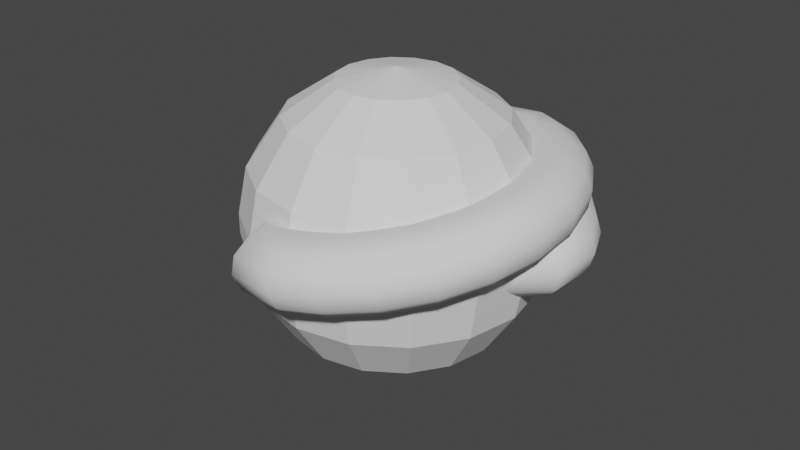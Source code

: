 # Source: BlinkTest2.blend  (saved by Blender 2.93.21; exported with 4.5.12 LTS)
import bpy
from mathutils import Matrix  # noqa: F401  (used for matrix-valued properties, if any)

bpy.ops.wm.read_factory_settings(use_empty=True)
scene = bpy.context.scene
scene.name = 'Scene'

# ---- collections
col_testeye = bpy.data.collections.new('TestEye'); scene.collection.children.link(col_testeye)

# ---- node groups
ng_auto_smooth = bpy.data.node_groups.new('Auto Smooth', 'GeometryNodeTree')
_s = ng_auto_smooth.interface.new_socket(name='Geometry', in_out='OUTPUT', socket_type='NodeSocketGeometry')
_s = ng_auto_smooth.interface.new_socket(name='Geometry', in_out='INPUT', socket_type='NodeSocketGeometry')
_s = ng_auto_smooth.interface.new_socket(name='Angle', in_out='INPUT', socket_type='NodeSocketFloat')
_s.subtype = 'ANGLE'
_s.min_value = 0.0
_s.max_value = 3.142
ng_auto_smooth.is_modifier = True
_N = ng_auto_smooth.nodes; _L = ng_auto_smooth.links
n0 = _N.new('NodeGroupOutput'); n0.name = 'Group Output'; n0.location = (480, -100)
n1 = _N.new('NodeGroupInput'); n1.name = 'Group Input'; n1.location = (-420, -300)
n2 = _N.new('NodeGroupInput'); n2.name = 'Group Input.001'; n2.location = (-60, -100)
n3 = _N.new('GeometryNodeSetShadeSmooth'); n3.name = 'Set Shade Smooth'; n3.location = (120, -100)
n3.domain = 'EDGE'
n4 = _N.new('GeometryNodeSetShadeSmooth'); n4.name = 'Set Shade Smooth.001'; n4.location = (300, -100)
n5 = _N.new('GeometryNodeInputMeshEdgeAngle'); n5.name = 'Edge Angle'; n5.location = (-420, -220)
n6 = _N.new('GeometryNodeInputEdgeSmooth'); n6.name = 'Is Edge Smooth'; n6.location = (-60, -160)
n7 = _N.new('GeometryNodeInputShadeSmooth'); n7.name = 'Is Face Smooth'; n7.location = (-240, -340)
n8 = _N.new('FunctionNodeBooleanMath'); n8.name = 'Boolean Math'; n8.location = (-60, -220)
n9 = _N.new('FunctionNodeCompare'); n9.name = 'Compare'; n9.location = (-240, -180)
n9.operation = 'LESS_EQUAL'
_L.new(n5.outputs[0], n9.inputs[0])
_L.new(n4.outputs[0], n0.inputs[0])
_L.new(n1.outputs[1], n9.inputs[1])
_L.new(n9.outputs[0], n8.inputs[0])
_L.new(n7.outputs[0], n8.inputs[1])
_L.new(n2.outputs[0], n3.inputs[0])
_L.new(n6.outputs[0], n3.inputs[1])
_L.new(n3.outputs[0], n4.inputs[0])
_L.new(n8.outputs[0], n3.inputs[2])
n0.is_active_output = True

# ---- world
world_world = bpy.data.worlds.new('World'); scene.world = world_world
world_world.use_nodes = True; world_world.node_tree.nodes.clear()
_N = world_world.node_tree.nodes; _L = world_world.node_tree.links
n0 = _N.new('ShaderNodeOutputWorld'); n0.name = 'World Output'; n0.location = (300, 300)
n1 = _N.new('ShaderNodeBackground'); n1.name = 'Background'; n1.location = (10, 300)
n1.inputs[0].default_value = (0.05088, 0.05088, 0.05088, 1.0)
_L.new(n1.outputs[0], n0.inputs[0])
n0.is_active_output = True
world_world.color = (0.05088, 0.05088, 0.05088)
world_world.use_sun_shadow = False
world_world.sun_shadow_jitter_overblur = 0.0

# ---- meshes
me_sphere_001 = bpy.data.meshes.new('Sphere.001')
me_sphere_001.from_pydata([(0.0, 0.7071, 0.7071), (0.0, 0.9239, 0.3827), (0.0, 0.9239, -0.3827), (0.0, 0.3827, -0.9239), (0.1464, 0.3536, 0.9239), (0.2706, 0.6533, 0.7071), (0.3536, 0.8536, 0.3827), (0.3536, 0.8536, -0.3827), (0.2706, 0.6533, -0.7071), (0.1464, 0.3536, -0.9239), (0.2706, 0.2706, 0.9239), (0.5, 0.5, 0.7071), (0.6533, 0.6533, 0.3827), (0.6533, 0.6533, -0.3827), (0.5, 0.5, -0.7071), (0.2706, 0.2706, -0.9239), (0.3536, 0.1464, 0.9239), (0.6533, 0.2706, 0.7071), (0.8536, 0.3536, 0.3827), (0.8536, 0.3536, -0.3827), (0.6533, 0.2706, -0.7071), (0.3536, 0.1464, -0.9239), (0.3827, -9.606e-08, 0.9239), (0.7071, -1.855e-07, 0.7071), (0.9239, -2.153e-07, 0.3827), (0.9239, -2.153e-07, -0.3827), (0.7071, -1.855e-07, -0.7071), (0.3827, -1.259e-07, -0.9239), (0.3536, -0.1464, 0.9239), (0.6533, -0.2706, 0.7071), (0.8536, -0.3536, 0.3827), (0.8536, -0.3536, -0.3827), (0.6533, -0.2706, -0.7071), (0.3536, -0.1464, -0.9239), (0.2706, -0.2706, 0.9239), (0.5, -0.5, 0.7071), (0.6533, -0.6533, 0.3827), (0.6533, -0.6533, -0.3827), (0.5, -0.5, -0.7071), (0.2706, -0.2706, -0.9239), (0.1464, -0.3536, 0.9239), (0.2706, -0.6533, 0.7071), (0.3536, -0.8536, 0.3827), (0.3536, -0.8536, -0.3827), (0.2706, -0.6533, -0.7071), (0.1464, -0.3536, -0.9239), (-3.553e-14, -1.748e-07, 1.0), (-7.085e-08, -0.3827, 0.9239), (-8.575e-08, -0.7071, 0.7071), (-2.646e-07, -0.9239, 0.3827), (-2.646e-07, -0.9239, -0.3827), (-8.575e-08, -0.7071, -0.7071), (-8.575e-08, -0.3827, -0.9239), (-0.1464, -0.3536, 0.9239), (-0.2706, -0.6533, 0.7071), (-0.3536, -0.8536, 0.3827), (-0.3536, -0.8536, -0.3827), (-0.2706, -0.6533, -0.7071), (-0.1464, -0.3536, -0.9239), (-0.2706, -0.2706, 0.9239), (-0.5, -0.5, 0.7071), (-0.6533, -0.6533, 0.3827), (-0.6533, -0.6533, -0.3827), (-0.5, -0.5, -0.7071), (-0.2706, -0.2706, -0.9239), (0.0, -8.742e-08, -1.0), (-0.3536, -0.1464, 0.9239), (-0.6533, -0.2706, 0.7071), (-0.8536, -0.3536, 0.3827), (-0.8536, -0.3536, -0.3827), (-0.6533, -0.2706, -0.7071), (-0.3536, -0.1464, -0.9239), (-0.3827, 5.295e-08, 0.9239), (-0.7071, 8.275e-08, 0.7071), (-0.9239, 2.616e-07, 0.3827), (-0.9239, 2.616e-07, -0.3827), (-0.7071, 8.275e-08, -0.7071), (-0.3827, 6.785e-08, -0.9239), (-0.3536, 0.1464, 0.9239), (-0.6533, 0.2706, 0.7071), (-0.8536, 0.3536, 0.3827), (-0.8536, 0.3536, -0.3827), (-0.6533, 0.2706, -0.7071), (-0.3536, 0.1464, -0.9239), (-0.2706, 0.2706, 0.9239), (-0.5, 0.5, 0.7071), (-0.6533, 0.6533, 0.3827), (-0.6533, 0.6533, -0.3827), (-0.5, 0.5, -0.7071), (-0.2706, 0.2706, -0.9239), (-0.1464, 0.3536, 0.9239), (-0.2706, 0.6533, 0.7071), (-0.3536, 0.8536, 0.3827), (-0.3536, 0.8536, -0.3827), (-0.2706, 0.6533, -0.7071), (-0.1464, 0.3536, -0.9239), (2.123e-07, 0.3827, 0.9239), (3.017e-07, 0.7071, -0.7071), (4.927e-07, 0.9864, 0.06825), (-0.3775, 0.9113, -0.06825), (-2.891e-07, -0.9864, -0.06825), (0.3775, 0.9113, 0.06825), (-0.9864, 3.35e-07, 0.06825), (4.927e-07, 0.9864, -0.06825), (-2.891e-07, -0.9864, 0.06825), (-0.6975, -0.6975, 0.06825), (-0.3775, -0.9113, 0.06825), (-0.6975, 0.6975, 0.06825), (0.3775, 0.9113, -0.06825), (0.9113, -0.3775, 0.06825), (0.9864, -2.398e-07, 0.06825), (0.6975, 0.6975, -0.06825), (0.6975, 0.6975, 0.06825), (-0.3775, -0.9113, -0.06825), (0.3775, -0.9113, 0.06825), (-0.6975, -0.6975, -0.06825), (0.6975, -0.6975, 0.06825), (0.9113, 0.3775, -0.06825), (-0.9113, 0.3775, 0.06825), (0.9113, 0.3775, 0.06825), (-0.9113, -0.3775, 0.06825), (-0.3775, 0.9113, 0.06825), (-0.9113, -0.3775, -0.06825), (0.9864, -2.398e-07, -0.06825), (-0.9864, 3.35e-07, -0.06825), (-0.6975, 0.6975, -0.06825), (0.9113, -0.3775, -0.06825), (-0.9113, 0.3775, -0.06825), (0.6975, -0.6975, -0.06825), (0.3775, -0.9113, -0.06825)], [], [(65, 3, 9), (97, 2, 7, 8), (1, 6, 101, 98), (0, 96, 4, 5), (3, 97, 8, 9), (108, 7, 2, 103), (1, 0, 5, 6), (96, 46, 4), (5, 4, 10, 11), (9, 8, 14, 15), (111, 13, 7, 108), (6, 5, 11, 12), (4, 46, 10), (65, 9, 15), (8, 7, 13, 14), (6, 12, 112, 101), (15, 14, 20, 21), (117, 19, 13, 111), (12, 11, 17, 18), (10, 46, 16), (65, 15, 21), (14, 13, 19, 20), (12, 18, 119, 112), (11, 10, 16, 17), (16, 46, 22), (65, 21, 27), (20, 19, 25, 26), (119, 18, 24, 110), (17, 16, 22, 23), (21, 20, 26, 27), (109, 126, 128, 116), (25, 19, 117, 123), (18, 17, 23, 24), (26, 25, 31, 32), (110, 24, 30, 109), (105, 115, 122, 120), (23, 22, 28, 29), (27, 26, 32, 33), (105, 106, 113, 115), (126, 31, 25, 123), (24, 23, 29, 30), (22, 46, 28), (65, 27, 33), (33, 32, 38, 39), (37, 31, 126, 128), (30, 29, 35, 36), (28, 46, 34), (65, 33, 39), (32, 31, 37, 38), (109, 30, 36, 116), (29, 28, 34, 35), (129, 43, 37, 128), (36, 35, 41, 42), (34, 46, 40), (65, 39, 45), (38, 37, 43, 44), (36, 42, 114, 116), (35, 34, 40, 41), (39, 38, 44, 45), (65, 45, 52), (44, 43, 50, 51), (42, 49, 104, 114), (41, 40, 47, 48), (45, 44, 51, 52), (100, 50, 43, 129), (42, 41, 48, 49), (40, 46, 47), (104, 49, 55, 106), (48, 47, 53, 54), (52, 51, 57, 58), (56, 50, 100, 113), (49, 48, 54, 55), (47, 46, 53), (65, 52, 58), (51, 50, 56, 57), (58, 57, 63, 64), (115, 62, 56, 113), (55, 54, 60, 61), (53, 46, 59), (65, 58, 64), (57, 56, 62, 63), (106, 55, 61, 105), (54, 53, 59, 60), (61, 60, 67, 68), (59, 46, 66), (65, 64, 71), (63, 62, 69, 70), (105, 61, 68, 120), (60, 59, 66, 67), (64, 63, 70, 71), (69, 62, 115, 122), (65, 71, 77), (70, 69, 75, 76), (68, 74, 102, 120), (67, 66, 72, 73), (71, 70, 76, 77), (124, 75, 69, 122), (68, 67, 73, 74), (66, 46, 72), (73, 72, 78, 79), (77, 76, 82, 83), (127, 81, 75, 124), (74, 73, 79, 80), (72, 46, 78), (65, 77, 83), (76, 75, 81, 82), (74, 80, 118, 102), (83, 82, 88, 89), (87, 81, 127, 125), (80, 79, 85, 86), (78, 46, 84), (65, 83, 89), (82, 81, 87, 88), (80, 86, 107, 118), (79, 78, 84, 85), (84, 46, 90), (65, 89, 95), (88, 87, 93, 94), (107, 86, 92, 121), (85, 84, 90, 91), (89, 88, 94, 95), (93, 87, 125, 99), (86, 85, 91, 92), (94, 93, 2, 97), (121, 92, 1, 98), (91, 90, 96, 0), (95, 94, 97, 3), (2, 93, 99, 103), (92, 91, 0, 1), (90, 46, 96), (65, 95, 3), (129, 114, 116, 128), (110, 109, 116, 114, 104, 106, 105, 120, 102, 118, 107, 121, 98, 101, 112, 119), (117, 111, 108, 103, 99, 125, 127, 124, 122, 115, 113, 100, 129, 128, 126, 123), (106, 104, 100, 113), (104, 114, 129, 100), (102, 120, 122, 124), (110, 123, 126, 109)])
_uv = me_sphere_001.uv_layers.new(name='UVMap')
_uv.uv.foreach_set('vector', [0.7188, 0.0, 0.75, 0.125, 0.6875, 0.125, 0.75, 0.25, 0.75, 0.375, 0.6875, 0.375, 0.6875, 0.25, 0.75, 0.625, 0.6875, 0.625, 0.6875, 0.5223, 0.75, 0.5223, 0.75, 0.75, 0.75, 0.875, 0.6875, 0.875, 0.6875, 0.75, 0.75, 0.125, 0.75, 0.25, 0.6875, 0.25, 0.6875, 0.125, 0.6875, 0.4777, 0.6875, 0.375, 0.75, 0.375, 0.75, 0.4777, 0.75, 0.625, 0.75, 0.75, 0.6875, 0.75, 0.6875, 0.625, 0.75, 0.875, 0.7187, 1.0, 0.6875, 0.875, 0.6875, 0.75, 0.6875, 0.875, 0.625, 0.875, 0.625, 0.75, 0.6875, 0.125, 0.6875, 0.25, 0.625, 0.25, 0.625, 0.125, 0.625, 0.4777, 0.625, 0.375, 0.6875, 0.375, 0.6875, 0.4777, 0.6875, 0.625, 0.6875, 0.75, 0.625, 0.75, 0.625, 0.625, 0.6875, 0.875, 0.6562, 1.0, 0.625, 0.875, 0.6562, 0.0, 0.6875, 0.125, 0.625, 0.125, 0.6875, 0.25, 0.6875, 0.375, 0.625, 0.375, 0.625, 0.25, 0.6875, 0.625, 0.625, 0.625, 0.625, 0.5223, 0.6875, 0.5223, 0.625, 0.125, 0.625, 0.25, 0.5625, 0.25, 0.5625, 0.125, 0.5625, 0.4777, 0.5625, 0.375, 0.625, 0.375, 0.625, 0.4777, 0.625, 0.625, 0.625, 0.75, 0.5625, 0.75, 0.5625, 0.625, 0.625, 0.875, 0.5937, 1.0, 0.5625, 0.875, 0.5937, 0.0, 0.625, 0.125, 0.5625, 0.125, 0.625, 0.25, 0.625, 0.375, 0.5625, 0.375, 0.5625, 0.25, 0.625, 0.625, 0.5625, 0.625, 0.5625, 0.5223, 0.625, 0.5223, 0.625, 0.75, 0.625, 0.875, 0.5625, 0.875, 0.5625, 0.75, 0.5625, 0.875, 0.5312, 1.0, 0.5, 0.875, 0.5312, 0.0, 0.5625, 0.125, 0.5, 0.125, 0.5625, 0.25, 0.5625, 0.375, 0.5, 0.375, 0.5, 0.25, 0.5625, 0.5223, 0.5625, 0.625, 0.5, 0.625, 0.5, 0.5223, 0.5625, 0.75, 0.5625, 0.875, 0.5, 0.875, 0.5, 0.75, 0.5625, 0.125, 0.5625, 0.25, 0.5, 0.25, 0.5, 0.125, 0.4375, 0.5223, 0.4375, 0.4777, 0.375, 0.4777, 0.375, 0.5223, 0.5, 0.375, 0.5625, 0.375, 0.5625, 0.4777, 0.5, 0.4777, 0.5625, 0.625, 0.5625, 0.75, 0.5, 0.75, 0.5, 0.625, 0.5, 0.25, 0.5, 0.375, 0.4375, 0.375, 0.4375, 0.25, 0.5, 0.5223, 0.5, 0.625, 0.4375, 0.625, 0.4375, 0.5223, 0.125, 0.5223, 0.125, 0.4777, 0.0625, 0.4777, 0.0625, 0.5223, 0.5, 0.75, 0.5, 0.875, 0.4375, 0.875, 0.4375, 0.75, 0.5, 0.125, 0.5, 0.25, 0.4375, 0.25, 0.4375, 0.125, 0.125, 0.5223, 0.1875, 0.5223, 0.1875, 0.4777, 0.125, 0.4777, 0.4375, 0.4777, 0.4375, 0.375, 0.5, 0.375, 0.5, 0.4777, 0.5, 0.625, 0.5, 0.75, 0.4375, 0.75, 0.4375, 0.625, 0.5, 0.875, 0.4687, 1.0, 0.4375, 0.875, 0.4687, 0.0, 0.5, 0.125, 0.4375, 0.125, 0.4375, 0.125, 0.4375, 0.25, 0.375, 0.25, 0.375, 0.125, 0.375, 0.375, 0.4375, 0.375, 0.4375, 0.4777, 0.375, 0.4777, 0.4375, 0.625, 0.4375, 0.75, 0.375, 0.75, 0.375, 0.625, 0.4375, 0.875, 0.4062, 1.0, 0.375, 0.875, 0.4062, 0.0, 0.4375, 0.125, 0.375, 0.125, 0.4375, 0.25, 0.4375, 0.375, 0.375, 0.375, 0.375, 0.25, 0.4375, 0.5223, 0.4375, 0.625, 0.375, 0.625, 0.375, 0.5223, 0.4375, 0.75, 0.4375, 0.875, 0.375, 0.875, 0.375, 0.75, 0.3125, 0.4777, 0.3125, 0.375, 0.375, 0.375, 0.375, 0.4777, 0.375, 0.625, 0.375, 0.75, 0.3125, 0.75, 0.3125, 0.625, 0.375, 0.875, 0.3437, 1.0, 0.3125, 0.875, 0.3437, 0.0, 0.375, 0.125, 0.3125, 0.125, 0.375, 0.25, 0.375, 0.375, 0.3125, 0.375, 0.3125, 0.25, 0.375, 0.625, 0.3125, 0.625, 0.3125, 0.5223, 0.375, 0.5223, 0.375, 0.75, 0.375, 0.875, 0.3125, 0.875, 0.3125, 0.75, 0.375, 0.125, 0.375, 0.25, 0.3125, 0.25, 0.3125, 0.125, 0.2812, 0.0, 0.3125, 0.125, 0.25, 0.125, 0.3125, 0.25, 0.3125, 0.375, 0.25, 0.375, 0.25, 0.25, 0.3125, 0.625, 0.25, 0.625, 0.25, 0.5223, 0.3125, 0.5223, 0.3125, 0.75, 0.3125, 0.875, 0.25, 0.875, 0.25, 0.75, 0.3125, 0.125, 0.3125, 0.25, 0.25, 0.25, 0.25, 0.125, 0.25, 0.4777, 0.25, 0.375, 0.3125, 0.375, 0.3125, 0.4777, 0.3125, 0.625, 0.3125, 0.75, 0.25, 0.75, 0.25, 0.625, 0.3125, 0.875, 0.2812, 1.0, 0.25, 0.875, 0.25, 0.5223, 0.25, 0.625, 0.1875, 0.625, 0.1875, 0.5223, 0.25, 0.75, 0.25, 0.875, 0.1875, 0.875, 0.1875, 0.75, 0.25, 0.125, 0.25, 0.25, 0.1875, 0.25, 0.1875, 0.125, 0.1875, 0.375, 0.25, 0.375, 0.25, 0.4777, 0.1875, 0.4777, 0.25, 0.625, 0.25, 0.75, 0.1875, 0.75, 0.1875, 0.625, 0.25, 0.875, 0.2188, 1.0, 0.1875, 0.875, 0.2188, 0.0, 0.25, 0.125, 0.1875, 0.125, 0.25, 0.25, 0.25, 0.375, 0.1875, 0.375, 0.1875, 0.25, 0.1875, 0.125, 0.1875, 0.25, 0.125, 0.25, 0.125, 0.125, 0.125, 0.4777, 0.125, 0.375, 0.1875, 0.375, 0.1875, 0.4777, 0.1875, 0.625, 0.1875, 0.75, 0.125, 0.75, 0.125, 0.625, 0.1875, 0.875, 0.1563, 1.0, 0.125, 0.875, 0.1562, 0.0, 0.1875, 0.125, 0.125, 0.125, 0.1875, 0.25, 0.1875, 0.375, 0.125, 0.375, 0.125, 0.25, 0.1875, 0.5223, 0.1875, 0.625, 0.125, 0.625, 0.125, 0.5223, 0.1875, 0.75, 0.1875, 0.875, 0.125, 0.875, 0.125, 0.75, 0.125, 0.625, 0.125, 0.75, 0.0625, 0.75, 0.0625, 0.625, 0.125, 0.875, 0.09375, 1.0, 0.0625, 0.875, 0.09375, 0.0, 0.125, 0.125, 0.0625, 0.125, 0.125, 0.25, 0.125, 0.375, 0.0625, 0.375, 0.0625, 0.25, 0.125, 0.5223, 0.125, 0.625, 0.0625, 0.625, 0.0625, 0.5223, 0.125, 0.75, 0.125, 0.875, 0.0625, 0.875, 0.0625, 0.75, 0.125, 0.125, 0.125, 0.25, 0.0625, 0.25, 0.0625, 0.125, 0.0625, 0.375, 0.125, 0.375, 0.125, 0.4777, 0.0625, 0.4777, 0.03125, 0.0, 0.0625, 0.125, 0.0, 0.125, 0.0625, 0.25, 0.0625, 0.375, 0.0, 0.375, 0.0, 0.25, 0.0625, 0.625, 0.0, 0.625, 0.0, 0.5223, 0.0625, 0.5223, 0.0625, 0.75, 0.0625, 0.875, 0.0, 0.875, 0.0, 0.75, 0.0625, 0.125, 0.0625, 0.25, 0.0, 0.25, 0.0, 0.125, 0.0, 0.4777, 0.0, 0.375, 0.0625, 0.375, 0.0625, 0.4777, 0.0625, 0.625, 0.0625, 0.75, 0.0, 0.75, 0.0, 0.625, 0.0625, 0.875, 0.03125, 1.0, 0.0, 0.875, 1.0, 0.75, 1.0, 0.875, 0.9375, 0.875, 0.9375, 0.75, 1.0, 0.125, 1.0, 0.25, 0.9375, 0.25, 0.9375, 0.125, 0.9375, 0.4777, 0.9375, 0.375, 1.0, 0.375, 1.0, 0.4777, 1.0, 0.625, 1.0, 0.75, 0.9375, 0.75, 0.9375, 0.625, 1.0, 0.875, 0.9688, 1.0, 0.9375, 0.875, 0.9688, 0.0, 1.0, 0.125, 0.9375, 0.125, 1.0, 0.25, 1.0, 0.375, 0.9375, 0.375, 0.9375, 0.25, 1.0, 0.625, 0.9375, 0.625, 0.9375, 0.5223, 1.0, 0.5223, 0.9375, 0.125, 0.9375, 0.25, 0.875, 0.25, 0.875, 0.125, 0.875, 0.375, 0.9375, 0.375, 0.9375, 0.4777, 0.875, 0.4777, 0.9375, 0.625, 0.9375, 0.75, 0.875, 0.75, 0.875, 0.625, 0.9375, 0.875, 0.9062, 1.0, 0.875, 0.875, 0.9062, 0.0, 0.9375, 0.125, 0.875, 0.125, 0.9375, 0.25, 0.9375, 0.375, 0.875, 0.375, 0.875, 0.25, 0.9375, 0.625, 0.875, 0.625, 0.875, 0.5223, 0.9375, 0.5223, 0.9375, 0.75, 0.9375, 0.875, 0.875, 0.875, 0.875, 0.75, 0.875, 0.875, 0.8437, 1.0, 0.8125, 0.875, 0.8437, 0.0, 0.875, 0.125, 0.8125, 0.125, 0.875, 0.25, 0.875, 0.375, 0.8125, 0.375, 0.8125, 0.25, 0.875, 0.5223, 0.875, 0.625, 0.8125, 0.625, 0.8125, 0.5223, 0.875, 0.75, 0.875, 0.875, 0.8125, 0.875, 0.8125, 0.75, 0.875, 0.125, 0.875, 0.25, 0.8125, 0.25, 0.8125, 0.125, 0.8125, 0.375, 0.875, 0.375, 0.875, 0.4777, 0.8125, 0.4777, 0.875, 0.625, 0.875, 0.75, 0.8125, 0.75, 0.8125, 0.625, 0.8125, 0.25, 0.8125, 0.375, 0.75, 0.375, 0.75, 0.25, 0.8125, 0.5223, 0.8125, 0.625, 0.75, 0.625, 0.75, 0.5223, 0.8125, 0.75, 0.8125, 0.875, 0.75, 0.875, 0.75, 0.75, 0.8125, 0.125, 0.8125, 0.25, 0.75, 0.25, 0.75, 0.125, 0.75, 0.375, 0.8125, 0.375, 0.8125, 0.4777, 0.75, 0.4777, 0.8125, 0.625, 0.8125, 0.75, 0.75, 0.75, 0.75, 0.625, 0.8125, 0.875, 0.7812, 1.0, 0.75, 0.875, 0.7812, 0.0, 0.8125, 0.125, 0.75, 0.125, 0.3125, 0.4777, 0.3125, 0.5223, 0.375, 0.5223, 0.375, 0.4777, 0.4867, 0.25, 0.4687, 0.1594, 0.4174, 0.0826, 0.3406, 0.03128, 0.25, 0.01326, 0.1594, 0.03128, 0.0826, 0.0826, 0.03128, 0.1594, 0.01326, 0.25, 0.03128, 0.3406, 0.0826, 0.4174, 0.1594, 0.4687, 0.25, 0.4867, 0.3406, 0.4687, 0.4174, 0.4174, 0.4687, 0.3406, 0.9687, 0.3406, 0.9174, 0.4174, 0.8406, 0.4687, 0.75, 0.4867, 0.6594, 0.4687, 0.5826, 0.4174, 0.5313, 0.3406, 0.5133, 0.25, 0.5313, 0.1594, 0.5826, 0.0826, 0.6594, 0.03128, 0.75, 0.01326, 0.8406, 0.03128, 0.9174, 0.0826, 0.9687, 0.1594, 0.9867, 0.25, 0.1875, 0.5223, 0.25, 0.5223, 0.25, 0.4777, 0.1875, 0.4777, 0.25, 0.5223, 0.3125, 0.5223, 0.3125, 0.4777, 0.25, 0.4777, 0.0, 0.5223, 0.0625, 0.5223, 0.0625, 0.4777, 0.0, 0.4777, 0.5, 0.5223, 0.5, 0.4777, 0.4375, 0.4777, 0.4375, 0.5223])
me_sphere_001.use_remesh_fix_poles = True
me_sphere_001.use_remesh_preserve_attributes = False
me_sphere_001.update()
me_torus_008 = bpy.data.meshes.new('Torus.008')
me_torus_008.from_pydata([(-0.3235, 1.207, 0.0), (-0.3149, 1.175, 0.125), (-0.2912, 1.087, 0.2165), (-0.2588, 0.9659, 0.25), (-0.2265, 0.8452, 0.2165), (-0.1812, 0.5171, 0.125), (-0.1735, 0.4956, 3.062e-17), (-0.1812, 0.5171, -0.125), (-0.2265, 0.8452, -0.2165), (-0.2588, 0.9659, -0.25), (-0.2912, 1.087, -0.2165), (-0.3149, 1.175, -0.125), (-0.625, 1.083, 0.0), (-0.6083, 1.054, 0.125), (-0.5625, 0.9743, 0.2165), (-0.5, 0.866, 0.25), (-0.4375, 0.7578, 0.2165), (-0.3501, 0.465, 0.125), (-0.3352, 0.4456, 3.062e-17), (-0.3501, 0.465, -0.125), (-0.4375, 0.7578, -0.2165), (-0.5, 0.866, -0.25), (-0.5625, 0.9743, -0.2165), (-0.6083, 1.054, -0.125), (-0.8839, 0.8839, 0.0), (-0.8602, 0.8602, 0.125), (-0.7955, 0.7955, 0.2165), (-0.7071, 0.7071, 0.25), (-0.6187, 0.6187, 0.2165), (-0.4951, 0.382, 0.125), (-0.474, 0.3662, 3.062e-17), (-0.4951, 0.382, -0.125), (-0.6187, 0.6187, -0.2165), (-0.7071, 0.7071, -0.25), (-0.7955, 0.7955, -0.2165), (-0.8602, 0.8602, -0.125), (-1.083, 0.625, 0.0), (-1.054, 0.6083, 0.125), (-0.9743, 0.5625, 0.2165), (-0.866, 0.5, 0.25), (-0.7578, 0.4375, 0.2165), (-0.6064, 0.2739, 0.125), (-0.5805, 0.2627, 3.062e-17), (-0.6064, 0.2739, -0.125), (-0.7578, 0.4375, -0.2165), (-0.866, 0.5, -0.25), (-0.9743, 0.5625, -0.2165), (-1.054, 0.6083, -0.125), (-1.197, 0.3653, 1.531e-09), (-1.164, 0.3566, 0.125), (-1.076, 0.3329, 0.2165), (-0.9553, 0.3006, 0.25), (-0.8346, 0.2682, 0.2165), (-0.6658, 0.1897, 0.125), (-0.6368, 0.1839, 1.531e-09), (-0.6658, 0.1897, -0.125), (-0.8346, 0.2682, -0.2165), (-0.9553, 0.3006, -0.25), (-1.076, 0.3329, -0.2165), (-1.164, 0.3566, -0.125), (-1.187, 0.00202, -0.0084), (-1.16, 0.01654, 0.1176), (-1.08, 0.05569, 0.2119), (-0.9676, 0.109, 0.2493), (-0.8536, 0.1622, 0.2197), (-0.6984, 0.248, 0.1335), (-0.6678, 0.2605, 0.009496), (-0.6914, 0.2475, -0.1164), (-0.8414, 0.1613, -0.2131), (-0.9535, 0.108, -0.2505), (-1.067, 0.05482, -0.2209), (-1.153, 0.01603, -0.1323), (-0.9097, -0.1898, 0.01753), (-0.8911, -0.1657, 0.1435), (-0.8337, -0.09742, 0.2378), (-0.7528, -0.003256, 0.2752), (-0.6701, 0.09156, 0.2456), (-0.5631, 0.2329, 0.1594), (-0.5402, 0.2567, 0.03543), (-0.5564, 0.2353, -0.09045), (-0.6586, 0.09572, -0.1871), (-0.7395, 0.001549, -0.2245), (-0.8221, -0.09326, -0.195), (-0.8844, -0.1633, -0.1064), (0.0, 1.25, 0.0), (0.0, 1.217, 0.125), (0.0, 1.125, 0.2165), (0.0, 1.0, 0.25), (0.0, 0.875, 0.2165), (0.0, 0.5349, 0.125), (0.0, 0.5126, 3.062e-17), (0.0, 0.5349, -0.125), (0.0, 0.875, -0.2165), (0.0, 1.0, -0.25), (0.0, 1.125, -0.2165), (0.0, 1.217, -0.125), (0.3235, 1.207, 0.0), (0.3149, 1.175, 0.125), (0.2912, 1.087, 0.2165), (0.2588, 0.9659, 0.25), (0.2265, 0.8452, 0.2165), (0.1812, 0.5171, 0.125), (0.1735, 0.4956, 3.062e-17), (0.1812, 0.5171, -0.125), (0.2265, 0.8452, -0.2165), (0.2588, 0.9659, -0.25), (0.2912, 1.087, -0.2165), (0.3149, 1.175, -0.125), (0.625, 1.083, 0.0), (0.6083, 1.054, 0.125), (0.5625, 0.9743, 0.2165), (0.5, 0.866, 0.25), (0.4375, 0.7578, 0.2165), (0.3501, 0.465, 0.125), (0.3352, 0.4456, 3.062e-17), (0.3501, 0.465, -0.125), (0.4375, 0.7578, -0.2165), (0.5, 0.866, -0.25), (0.5625, 0.9743, -0.2165), (0.6083, 1.054, -0.125), (0.8839, 0.8839, 0.0), (0.8602, 0.8602, 0.125), (0.7955, 0.7955, 0.2165), (0.7071, 0.7071, 0.25), (0.6187, 0.6187, 0.2165), (0.4951, 0.382, 0.125), (0.474, 0.3662, 3.062e-17), (0.4951, 0.382, -0.125), (0.6187, 0.6187, -0.2165), (0.7071, 0.7071, -0.25), (0.7955, 0.7955, -0.2165), (0.8602, 0.8602, -0.125), (1.083, 0.625, 0.0), (1.054, 0.6083, 0.125), (0.9743, 0.5625, 0.2165), (0.866, 0.5, 0.25), (0.7578, 0.4375, 0.2165), (0.6064, 0.2739, 0.125), (0.5805, 0.2627, 3.062e-17), (0.6064, 0.2739, -0.125), (0.7578, 0.4375, -0.2165), (0.866, 0.5, -0.25), (0.9743, 0.5625, -0.2165), (1.054, 0.6083, -0.125), (1.197, 0.3653, 1.531e-09), (1.164, 0.3566, 0.125), (1.076, 0.3329, 0.2165), (0.9553, 0.3006, 0.25), (0.8346, 0.2682, 0.2165), (0.6658, 0.1897, 0.125), (0.6368, 0.1839, 1.531e-09), (0.6658, 0.1897, -0.125), (0.8346, 0.2682, -0.2165), (0.9553, 0.3006, -0.25), (1.076, 0.3329, -0.2165), (1.164, 0.3566, -0.125), (1.187, 0.00202, -0.0084), (1.16, 0.01654, 0.1176), (1.08, 0.05569, 0.2119), (0.9676, 0.109, 0.2493), (0.8536, 0.1622, 0.2197), (0.6984, 0.248, 0.1335), (0.6678, 0.2605, 0.009496), (0.6914, 0.2475, -0.1164), (0.8414, 0.1613, -0.2131), (0.9535, 0.108, -0.2505), (1.067, 0.05482, -0.2209), (1.153, 0.01603, -0.1323), (0.9097, -0.1898, 0.01753), (0.8911, -0.1657, 0.1435), (0.8337, -0.09742, 0.2378), (0.7528, -0.003256, 0.2752), (0.6701, 0.09156, 0.2456), (0.5631, 0.2329, 0.1594), (0.5402, 0.2567, 0.03543), (0.5564, 0.2353, -0.09045), (0.6586, 0.09572, -0.1871), (0.7395, 0.001549, -0.2245), (0.8221, -0.09326, -0.195), (0.8844, -0.1633, -0.1064)], [], [(84, 0, 1, 85), (85, 1, 2, 86), (86, 2, 3, 87), (87, 3, 4, 88), (88, 4, 5, 89), (89, 5, 6, 90), (90, 6, 7, 91), (91, 7, 8, 92), (92, 8, 9, 93), (93, 9, 10, 94), (94, 10, 11, 95), (95, 11, 0, 84), (0, 12, 13, 1), (1, 13, 14, 2), (2, 14, 15, 3), (3, 15, 16, 4), (4, 16, 17, 5), (5, 17, 18, 6), (6, 18, 19, 7), (7, 19, 20, 8), (8, 20, 21, 9), (9, 21, 22, 10), (10, 22, 23, 11), (11, 23, 12, 0), (12, 24, 25, 13), (13, 25, 26, 14), (14, 26, 27, 15), (15, 27, 28, 16), (16, 28, 29, 17), (17, 29, 30, 18), (18, 30, 31, 19), (19, 31, 32, 20), (20, 32, 33, 21), (21, 33, 34, 22), (22, 34, 35, 23), (23, 35, 24, 12), (24, 36, 37, 25), (25, 37, 38, 26), (26, 38, 39, 27), (27, 39, 40, 28), (28, 40, 41, 29), (29, 41, 42, 30), (30, 42, 43, 31), (31, 43, 44, 32), (32, 44, 45, 33), (33, 45, 46, 34), (34, 46, 47, 35), (35, 47, 36, 24), (36, 48, 49, 37), (37, 49, 50, 38), (38, 50, 51, 39), (39, 51, 52, 40), (40, 52, 53, 41), (41, 53, 54, 42), (42, 54, 55, 43), (43, 55, 56, 44), (44, 56, 57, 45), (45, 57, 58, 46), (46, 58, 59, 47), (47, 59, 48, 36), (48, 60, 61, 49), (49, 61, 62, 50), (50, 62, 63, 51), (51, 63, 64, 52), (52, 64, 65, 53), (53, 65, 66, 54), (54, 66, 67, 55), (55, 67, 68, 56), (56, 68, 69, 57), (57, 69, 70, 58), (58, 70, 71, 59), (59, 71, 60, 48), (67, 66, 78, 79), (62, 61, 73, 74), (68, 67, 79, 80), (66, 65, 77, 78), (69, 68, 80, 81), (63, 62, 74, 75), (65, 64, 76, 77), (60, 71, 83, 72), (61, 60, 72, 73), (70, 69, 81, 82), (64, 63, 75, 76), (71, 70, 82, 83), (84, 85, 97, 96), (85, 86, 98, 97), (86, 87, 99, 98), (87, 88, 100, 99), (88, 89, 101, 100), (89, 90, 102, 101), (90, 91, 103, 102), (91, 92, 104, 103), (92, 93, 105, 104), (93, 94, 106, 105), (94, 95, 107, 106), (95, 84, 96, 107), (96, 97, 109, 108), (97, 98, 110, 109), (98, 99, 111, 110), (99, 100, 112, 111), (100, 101, 113, 112), (101, 102, 114, 113), (102, 103, 115, 114), (103, 104, 116, 115), (104, 105, 117, 116), (105, 106, 118, 117), (106, 107, 119, 118), (107, 96, 108, 119), (108, 109, 121, 120), (109, 110, 122, 121), (110, 111, 123, 122), (111, 112, 124, 123), (112, 113, 125, 124), (113, 114, 126, 125), (114, 115, 127, 126), (115, 116, 128, 127), (116, 117, 129, 128), (117, 118, 130, 129), (118, 119, 131, 130), (119, 108, 120, 131), (120, 121, 133, 132), (121, 122, 134, 133), (122, 123, 135, 134), (123, 124, 136, 135), (124, 125, 137, 136), (125, 126, 138, 137), (126, 127, 139, 138), (127, 128, 140, 139), (128, 129, 141, 140), (129, 130, 142, 141), (130, 131, 143, 142), (131, 120, 132, 143), (132, 133, 145, 144), (133, 134, 146, 145), (134, 135, 147, 146), (135, 136, 148, 147), (136, 137, 149, 148), (137, 138, 150, 149), (138, 139, 151, 150), (139, 140, 152, 151), (140, 141, 153, 152), (141, 142, 154, 153), (142, 143, 155, 154), (143, 132, 144, 155), (144, 145, 157, 156), (145, 146, 158, 157), (146, 147, 159, 158), (147, 148, 160, 159), (148, 149, 161, 160), (149, 150, 162, 161), (150, 151, 163, 162), (151, 152, 164, 163), (152, 153, 165, 164), (153, 154, 166, 165), (154, 155, 167, 166), (155, 144, 156, 167), (163, 175, 174, 162), (158, 170, 169, 157), (164, 176, 175, 163), (162, 174, 173, 161), (165, 177, 176, 164), (159, 171, 170, 158), (161, 173, 172, 160), (156, 168, 179, 167), (157, 169, 168, 156), (166, 178, 177, 165), (160, 172, 171, 159), (167, 179, 178, 166)])
me_torus_008.polygons.foreach_set('use_smooth', [True] * 168)
_uv = me_torus_008.uv_layers.new(name='UVMap')
_uv.uv.foreach_set('vector', [0.75, 0.5, 0.7917, 0.5, 0.7917, 0.5833, 0.75, 0.5833, 0.75, 0.5833, 0.7917, 0.5833, 0.7917, 0.6667, 0.75, 0.6667, 0.75, 0.6667, 0.7917, 0.6667, 0.7917, 0.75, 0.75, 0.75, 0.75, 0.75, 0.7917, 0.75, 0.7917, 0.8333, 0.75, 0.8333, 0.75, 0.8333, 0.7917, 0.8333, 0.7917, 0.9167, 0.75, 0.9167, 0.75, 0.9167, 0.7917, 0.9167, 0.7917, 1.0, 0.75, 1.0, 0.75, 2.22e-16, 0.7917, 2.22e-16, 0.7917, 0.08333, 0.75, 0.08333, 0.75, 0.08333, 0.7917, 0.08333, 0.7917, 0.1667, 0.75, 0.1667, 0.75, 0.1667, 0.7917, 0.1667, 0.7917, 0.25, 0.75, 0.25, 0.75, 0.25, 0.7917, 0.25, 0.7917, 0.3333, 0.75, 0.3333, 0.75, 0.3333, 0.7917, 0.3333, 0.7917, 0.4167, 0.75, 0.4167, 0.75, 0.4167, 0.7917, 0.4167, 0.7917, 0.5, 0.75, 0.5, 0.7917, 0.5, 0.8333, 0.5, 0.8333, 0.5833, 0.7917, 0.5833, 0.7917, 0.5833, 0.8333, 0.5833, 0.8333, 0.6667, 0.7917, 0.6667, 0.7917, 0.6667, 0.8333, 0.6667, 0.8333, 0.75, 0.7917, 0.75, 0.7917, 0.75, 0.8333, 0.75, 0.8333, 0.8333, 0.7917, 0.8333, 0.7917, 0.8333, 0.8333, 0.8333, 0.8333, 0.9167, 0.7917, 0.9167, 0.7917, 0.9167, 0.8333, 0.9167, 0.8333, 1.0, 0.7917, 1.0, 0.7917, 2.22e-16, 0.8333, 2.22e-16, 0.8333, 0.08333, 0.7917, 0.08333, 0.7917, 0.08333, 0.8333, 0.08333, 0.8333, 0.1667, 0.7917, 0.1667, 0.7917, 0.1667, 0.8333, 0.1667, 0.8333, 0.25, 0.7917, 0.25, 0.7917, 0.25, 0.8333, 0.25, 0.8333, 0.3333, 0.7917, 0.3333, 0.7917, 0.3333, 0.8333, 0.3333, 0.8333, 0.4167, 0.7917, 0.4167, 0.7917, 0.4167, 0.8333, 0.4167, 0.8333, 0.5, 0.7917, 0.5, 0.8333, 0.5, 0.875, 0.5, 0.875, 0.5833, 0.8333, 0.5833, 0.8333, 0.5833, 0.875, 0.5833, 0.875, 0.6667, 0.8333, 0.6667, 0.8333, 0.6667, 0.875, 0.6667, 0.875, 0.75, 0.8333, 0.75, 0.8333, 0.75, 0.875, 0.75, 0.875, 0.8333, 0.8333, 0.8333, 0.8333, 0.8333, 0.875, 0.8333, 0.875, 0.9167, 0.8333, 0.9167, 0.8333, 0.9167, 0.875, 0.9167, 0.875, 1.0, 0.8333, 1.0, 0.8333, 2.22e-16, 0.875, 2.22e-16, 0.875, 0.08333, 0.8333, 0.08333, 0.8333, 0.08333, 0.875, 0.08333, 0.875, 0.1667, 0.8333, 0.1667, 0.8333, 0.1667, 0.875, 0.1667, 0.875, 0.25, 0.8333, 0.25, 0.8333, 0.25, 0.875, 0.25, 0.875, 0.3333, 0.8333, 0.3333, 0.8333, 0.3333, 0.875, 0.3333, 0.875, 0.4167, 0.8333, 0.4167, 0.8333, 0.4167, 0.875, 0.4167, 0.875, 0.5, 0.8333, 0.5, 0.875, 0.5, 0.9167, 0.5, 0.9167, 0.5833, 0.875, 0.5833, 0.875, 0.5833, 0.9167, 0.5833, 0.9167, 0.6667, 0.875, 0.6667, 0.875, 0.6667, 0.9167, 0.6667, 0.9167, 0.75, 0.875, 0.75, 0.875, 0.75, 0.9167, 0.75, 0.9167, 0.8333, 0.875, 0.8333, 0.875, 0.8333, 0.9167, 0.8333, 0.9167, 0.9167, 0.875, 0.9167, 0.875, 0.9167, 0.9167, 0.9167, 0.9167, 1.0, 0.875, 1.0, 0.875, 2.22e-16, 0.9167, 2.22e-16, 0.9167, 0.08333, 0.875, 0.08333, 0.875, 0.08333, 0.9167, 0.08333, 0.9167, 0.1667, 0.875, 0.1667, 0.875, 0.1667, 0.9167, 0.1667, 0.9167, 0.25, 0.875, 0.25, 0.875, 0.25, 0.9167, 0.25, 0.9167, 0.3333, 0.875, 0.3333, 0.875, 0.3333, 0.9167, 0.3333, 0.9167, 0.4167, 0.875, 0.4167, 0.875, 0.4167, 0.9167, 0.4167, 0.9167, 0.5, 0.875, 0.5, 0.9167, 0.5, 0.9583, 0.5, 0.9583, 0.5833, 0.9167, 0.5833, 0.9167, 0.5833, 0.9583, 0.5833, 0.9583, 0.6667, 0.9167, 0.6667, 0.9167, 0.6667, 0.9583, 0.6667, 0.9583, 0.75, 0.9167, 0.75, 0.9167, 0.75, 0.9583, 0.75, 0.9583, 0.8333, 0.9167, 0.8333, 0.9167, 0.8333, 0.9583, 0.8333, 0.9583, 0.9167, 0.9167, 0.9167, 0.9167, 0.9167, 0.9583, 0.9167, 0.9583, 1.0, 0.9167, 1.0, 0.9167, 2.22e-16, 0.9583, 2.22e-16, 0.9583, 0.08333, 0.9167, 0.08333, 0.9167, 0.08333, 0.9583, 0.08333, 0.9583, 0.1667, 0.9167, 0.1667, 0.9167, 0.1667, 0.9583, 0.1667, 0.9583, 0.25, 0.9167, 0.25, 0.9167, 0.25, 0.9583, 0.25, 0.9583, 0.3333, 0.9167, 0.3333, 0.9167, 0.3333, 0.9583, 0.3333, 0.9583, 0.4167, 0.9167, 0.4167, 0.9167, 0.4167, 0.9583, 0.4167, 0.9583, 0.5, 0.9167, 0.5, 0.9583, 0.5, 1.0, 0.5, 1.0, 0.5833, 0.9583, 0.5833, 0.9583, 0.5833, 1.0, 0.5833, 1.0, 0.6667, 0.9583, 0.6667, 0.9583, 0.6667, 1.0, 0.6667, 1.0, 0.75, 0.9583, 0.75, 0.9583, 0.75, 1.0, 0.75, 1.0, 0.8333, 0.9583, 0.8333, 0.9583, 0.8333, 1.0, 0.8333, 1.0, 0.9167, 0.9583, 0.9167, 0.9583, 0.9167, 1.0, 0.9167, 1.0, 1.0, 0.9583, 1.0, 0.9583, 2.22e-16, 1.0, 2.22e-16, 1.0, 0.08333, 0.9583, 0.08333, 0.9583, 0.08333, 1.0, 0.08333, 1.0, 0.1667, 0.9583, 0.1667, 0.9583, 0.1667, 1.0, 0.1667, 1.0, 0.25, 0.9583, 0.25, 0.9583, 0.25, 1.0, 0.25, 1.0, 0.3333, 0.9583, 0.3333, 0.9583, 0.3333, 1.0, 0.3333, 1.0, 0.4167, 0.9583, 0.4167, 0.9583, 0.4167, 1.0, 0.4167, 1.0, 0.5, 0.9583, 0.5, 1.0, 0.08333, 1.0, 2.22e-16, 1.0, 2.22e-16, 1.0, 0.08333, 1.0, 0.6667, 1.0, 0.5833, 1.0, 0.5833, 1.0, 0.6667, 1.0, 0.1667, 1.0, 0.08333, 1.0, 0.08333, 1.0, 0.1667, 1.0, 1.0, 1.0, 0.9167, 1.0, 0.9167, 1.0, 1.0, 1.0, 0.25, 1.0, 0.1667, 1.0, 0.1667, 1.0, 0.25, 1.0, 0.75, 1.0, 0.6667, 1.0, 0.6667, 1.0, 0.75, 1.0, 0.9167, 1.0, 0.8333, 1.0, 0.8333, 1.0, 0.9167, 1.0, 0.5, 1.0, 0.4167, 1.0, 0.4167, 1.0, 0.5, 1.0, 0.5833, 1.0, 0.5, 1.0, 0.5, 1.0, 0.5833, 1.0, 0.3333, 1.0, 0.25, 1.0, 0.25, 1.0, 0.3333, 1.0, 0.8333, 1.0, 0.75, 1.0, 0.75, 1.0, 0.8333, 1.0, 0.4167, 1.0, 0.3333, 1.0, 0.3333, 1.0, 0.4167, 0.75, 0.5, 0.75, 0.5833, 0.7917, 0.5833, 0.7917, 0.5, 0.75, 0.5833, 0.75, 0.6667, 0.7917, 0.6667, 0.7917, 0.5833, 0.75, 0.6667, 0.75, 0.75, 0.7917, 0.75, 0.7917, 0.6667, 0.75, 0.75, 0.75, 0.8333, 0.7917, 0.8333, 0.7917, 0.75, 0.75, 0.8333, 0.75, 0.9167, 0.7917, 0.9167, 0.7917, 0.8333, 0.75, 0.9167, 0.75, 1.0, 0.7917, 1.0, 0.7917, 0.9167, 0.75, 2.22e-16, 0.75, 0.08333, 0.7917, 0.08333, 0.7917, 2.22e-16, 0.75, 0.08333, 0.75, 0.1667, 0.7917, 0.1667, 0.7917, 0.08333, 0.75, 0.1667, 0.75, 0.25, 0.7917, 0.25, 0.7917, 0.1667, 0.75, 0.25, 0.75, 0.3333, 0.7917, 0.3333, 0.7917, 0.25, 0.75, 0.3333, 0.75, 0.4167, 0.7917, 0.4167, 0.7917, 0.3333, 0.75, 0.4167, 0.75, 0.5, 0.7917, 0.5, 0.7917, 0.4167, 0.7917, 0.5, 0.7917, 0.5833, 0.8333, 0.5833, 0.8333, 0.5, 0.7917, 0.5833, 0.7917, 0.6667, 0.8333, 0.6667, 0.8333, 0.5833, 0.7917, 0.6667, 0.7917, 0.75, 0.8333, 0.75, 0.8333, 0.6667, 0.7917, 0.75, 0.7917, 0.8333, 0.8333, 0.8333, 0.8333, 0.75, 0.7917, 0.8333, 0.7917, 0.9167, 0.8333, 0.9167, 0.8333, 0.8333, 0.7917, 0.9167, 0.7917, 1.0, 0.8333, 1.0, 0.8333, 0.9167, 0.7917, 2.22e-16, 0.7917, 0.08333, 0.8333, 0.08333, 0.8333, 2.22e-16, 0.7917, 0.08333, 0.7917, 0.1667, 0.8333, 0.1667, 0.8333, 0.08333, 0.7917, 0.1667, 0.7917, 0.25, 0.8333, 0.25, 0.8333, 0.1667, 0.7917, 0.25, 0.7917, 0.3333, 0.8333, 0.3333, 0.8333, 0.25, 0.7917, 0.3333, 0.7917, 0.4167, 0.8333, 0.4167, 0.8333, 0.3333, 0.7917, 0.4167, 0.7917, 0.5, 0.8333, 0.5, 0.8333, 0.4167, 0.8333, 0.5, 0.8333, 0.5833, 0.875, 0.5833, 0.875, 0.5, 0.8333, 0.5833, 0.8333, 0.6667, 0.875, 0.6667, 0.875, 0.5833, 0.8333, 0.6667, 0.8333, 0.75, 0.875, 0.75, 0.875, 0.6667, 0.8333, 0.75, 0.8333, 0.8333, 0.875, 0.8333, 0.875, 0.75, 0.8333, 0.8333, 0.8333, 0.9167, 0.875, 0.9167, 0.875, 0.8333, 0.8333, 0.9167, 0.8333, 1.0, 0.875, 1.0, 0.875, 0.9167, 0.8333, 2.22e-16, 0.8333, 0.08333, 0.875, 0.08333, 0.875, 2.22e-16, 0.8333, 0.08333, 0.8333, 0.1667, 0.875, 0.1667, 0.875, 0.08333, 0.8333, 0.1667, 0.8333, 0.25, 0.875, 0.25, 0.875, 0.1667, 0.8333, 0.25, 0.8333, 0.3333, 0.875, 0.3333, 0.875, 0.25, 0.8333, 0.3333, 0.8333, 0.4167, 0.875, 0.4167, 0.875, 0.3333, 0.8333, 0.4167, 0.8333, 0.5, 0.875, 0.5, 0.875, 0.4167, 0.875, 0.5, 0.875, 0.5833, 0.9167, 0.5833, 0.9167, 0.5, 0.875, 0.5833, 0.875, 0.6667, 0.9167, 0.6667, 0.9167, 0.5833, 0.875, 0.6667, 0.875, 0.75, 0.9167, 0.75, 0.9167, 0.6667, 0.875, 0.75, 0.875, 0.8333, 0.9167, 0.8333, 0.9167, 0.75, 0.875, 0.8333, 0.875, 0.9167, 0.9167, 0.9167, 0.9167, 0.8333, 0.875, 0.9167, 0.875, 1.0, 0.9167, 1.0, 0.9167, 0.9167, 0.875, 2.22e-16, 0.875, 0.08333, 0.9167, 0.08333, 0.9167, 2.22e-16, 0.875, 0.08333, 0.875, 0.1667, 0.9167, 0.1667, 0.9167, 0.08333, 0.875, 0.1667, 0.875, 0.25, 0.9167, 0.25, 0.9167, 0.1667, 0.875, 0.25, 0.875, 0.3333, 0.9167, 0.3333, 0.9167, 0.25, 0.875, 0.3333, 0.875, 0.4167, 0.9167, 0.4167, 0.9167, 0.3333, 0.875, 0.4167, 0.875, 0.5, 0.9167, 0.5, 0.9167, 0.4167, 0.9167, 0.5, 0.9167, 0.5833, 0.9583, 0.5833, 0.9583, 0.5, 0.9167, 0.5833, 0.9167, 0.6667, 0.9583, 0.6667, 0.9583, 0.5833, 0.9167, 0.6667, 0.9167, 0.75, 0.9583, 0.75, 0.9583, 0.6667, 0.9167, 0.75, 0.9167, 0.8333, 0.9583, 0.8333, 0.9583, 0.75, 0.9167, 0.8333, 0.9167, 0.9167, 0.9583, 0.9167, 0.9583, 0.8333, 0.9167, 0.9167, 0.9167, 1.0, 0.9583, 1.0, 0.9583, 0.9167, 0.9167, 2.22e-16, 0.9167, 0.08333, 0.9583, 0.08333, 0.9583, 2.22e-16, 0.9167, 0.08333, 0.9167, 0.1667, 0.9583, 0.1667, 0.9583, 0.08333, 0.9167, 0.1667, 0.9167, 0.25, 0.9583, 0.25, 0.9583, 0.1667, 0.9167, 0.25, 0.9167, 0.3333, 0.9583, 0.3333, 0.9583, 0.25, 0.9167, 0.3333, 0.9167, 0.4167, 0.9583, 0.4167, 0.9583, 0.3333, 0.9167, 0.4167, 0.9167, 0.5, 0.9583, 0.5, 0.9583, 0.4167, 0.9583, 0.5, 0.9583, 0.5833, 1.0, 0.5833, 1.0, 0.5, 0.9583, 0.5833, 0.9583, 0.6667, 1.0, 0.6667, 1.0, 0.5833, 0.9583, 0.6667, 0.9583, 0.75, 1.0, 0.75, 1.0, 0.6667, 0.9583, 0.75, 0.9583, 0.8333, 1.0, 0.8333, 1.0, 0.75, 0.9583, 0.8333, 0.9583, 0.9167, 1.0, 0.9167, 1.0, 0.8333, 0.9583, 0.9167, 0.9583, 1.0, 1.0, 1.0, 1.0, 0.9167, 0.9583, 2.22e-16, 0.9583, 0.08333, 1.0, 0.08333, 1.0, 2.22e-16, 0.9583, 0.08333, 0.9583, 0.1667, 1.0, 0.1667, 1.0, 0.08333, 0.9583, 0.1667, 0.9583, 0.25, 1.0, 0.25, 1.0, 0.1667, 0.9583, 0.25, 0.9583, 0.3333, 1.0, 0.3333, 1.0, 0.25, 0.9583, 0.3333, 0.9583, 0.4167, 1.0, 0.4167, 1.0, 0.3333, 0.9583, 0.4167, 0.9583, 0.5, 1.0, 0.5, 1.0, 0.4167, 1.0, 0.08333, 1.0, 0.08333, 1.0, 2.22e-16, 1.0, 2.22e-16, 1.0, 0.6667, 1.0, 0.6667, 1.0, 0.5833, 1.0, 0.5833, 1.0, 0.1667, 1.0, 0.1667, 1.0, 0.08333, 1.0, 0.08333, 1.0, 1.0, 1.0, 1.0, 1.0, 0.9167, 1.0, 0.9167, 1.0, 0.25, 1.0, 0.25, 1.0, 0.1667, 1.0, 0.1667, 1.0, 0.75, 1.0, 0.75, 1.0, 0.6667, 1.0, 0.6667, 1.0, 0.9167, 1.0, 0.9167, 1.0, 0.8333, 1.0, 0.8333, 1.0, 0.5, 1.0, 0.5, 1.0, 0.4167, 1.0, 0.4167, 1.0, 0.5833, 1.0, 0.5833, 1.0, 0.5, 1.0, 0.5, 1.0, 0.3333, 1.0, 0.3333, 1.0, 0.25, 1.0, 0.25, 1.0, 0.8333, 1.0, 0.8333, 1.0, 0.75, 1.0, 0.75, 1.0, 0.4167, 1.0, 0.4167, 1.0, 0.3333, 1.0, 0.3333])
me_torus_008.use_remesh_fix_poles = True
me_torus_008.use_remesh_preserve_attributes = False
me_torus_008.update()
me_torus_007 = bpy.data.meshes.new('Torus.007')
me_torus_007.from_pydata([(-0.3235, 1.207, 0.0), (-0.3149, 1.175, 0.125), (-0.2912, 1.087, 0.2165), (-0.2588, 0.9659, 0.25), (-0.2265, 0.8452, 0.2165), (-0.1812, 0.5171, 0.125), (-0.1735, 0.4956, 3.062e-17), (-0.1812, 0.5171, -0.125), (-0.2265, 0.8452, -0.2165), (-0.2588, 0.9659, -0.25), (-0.2912, 1.087, -0.2165), (-0.3149, 1.175, -0.125), (-0.625, 1.083, 0.0), (-0.6083, 1.054, 0.125), (-0.5625, 0.9743, 0.2165), (-0.5, 0.866, 0.25), (-0.4375, 0.7578, 0.2165), (-0.3501, 0.465, 0.125), (-0.3352, 0.4456, 3.062e-17), (-0.3501, 0.465, -0.125), (-0.4375, 0.7578, -0.2165), (-0.5, 0.866, -0.25), (-0.5625, 0.9743, -0.2165), (-0.6083, 1.054, -0.125), (-0.8839, 0.8839, 0.0), (-0.8602, 0.8602, 0.125), (-0.7955, 0.7955, 0.2165), (-0.7071, 0.7071, 0.25), (-0.6187, 0.6187, 0.2165), (-0.4951, 0.382, 0.125), (-0.474, 0.3662, 3.062e-17), (-0.4951, 0.382, -0.125), (-0.6187, 0.6187, -0.2165), (-0.7071, 0.7071, -0.25), (-0.7955, 0.7955, -0.2165), (-0.8602, 0.8602, -0.125), (-1.083, 0.625, 0.0), (-1.054, 0.6083, 0.125), (-0.9743, 0.5625, 0.2165), (-0.866, 0.5, 0.25), (-0.7578, 0.4375, 0.2165), (-0.6064, 0.2739, 0.125), (-0.5805, 0.2627, 3.062e-17), (-0.6064, 0.2739, -0.125), (-0.7578, 0.4375, -0.2165), (-0.866, 0.5, -0.25), (-0.9743, 0.5625, -0.2165), (-1.054, 0.6083, -0.125), (-1.197, 0.3653, 1.531e-09), (-1.164, 0.3566, 0.125), (-1.076, 0.3329, 0.2165), (-0.9553, 0.3006, 0.25), (-0.8346, 0.2682, 0.2165), (-0.6658, 0.1897, 0.125), (-0.6368, 0.1839, 1.531e-09), (-0.6658, 0.1897, -0.125), (-0.8346, 0.2682, -0.2165), (-0.9553, 0.3006, -0.25), (-1.076, 0.3329, -0.2165), (-1.164, 0.3566, -0.125), (-1.187, 0.00202, -0.0084), (-1.16, 0.01654, 0.1176), (-1.08, 0.05569, 0.2119), (-0.9676, 0.109, 0.2493), (-0.8536, 0.1622, 0.2197), (-0.6984, 0.248, 0.1335), (-0.6678, 0.2605, 0.009496), (-0.6914, 0.2475, -0.1164), (-0.8414, 0.1613, -0.2131), (-0.9535, 0.108, -0.2505), (-1.067, 0.05482, -0.2209), (-1.153, 0.01603, -0.1323), (-0.9097, -0.1898, 0.01753), (-0.8911, -0.1657, 0.1435), (-0.8337, -0.09742, 0.2378), (-0.7528, -0.003256, 0.2752), (-0.6701, 0.09156, 0.2456), (-0.5631, 0.2329, 0.1594), (-0.5402, 0.2567, 0.03543), (-0.5564, 0.2353, -0.09045), (-0.6586, 0.09572, -0.1871), (-0.7395, 0.001549, -0.2245), (-0.8221, -0.09326, -0.195), (-0.8844, -0.1633, -0.1064), (0.0, 1.25, 0.0), (0.0, 1.217, 0.125), (0.0, 1.125, 0.2165), (0.0, 1.0, 0.25), (0.0, 0.875, 0.2165), (0.0, 0.5349, 0.125), (0.0, 0.5126, 3.062e-17), (0.0, 0.5349, -0.125), (0.0, 0.875, -0.2165), (0.0, 1.0, -0.25), (0.0, 1.125, -0.2165), (0.0, 1.217, -0.125), (0.3235, 1.207, 0.0), (0.3149, 1.175, 0.125), (0.2912, 1.087, 0.2165), (0.2588, 0.9659, 0.25), (0.2265, 0.8452, 0.2165), (0.1812, 0.5171, 0.125), (0.1735, 0.4956, 3.062e-17), (0.1812, 0.5171, -0.125), (0.2265, 0.8452, -0.2165), (0.2588, 0.9659, -0.25), (0.2912, 1.087, -0.2165), (0.3149, 1.175, -0.125), (0.625, 1.083, 0.0), (0.6083, 1.054, 0.125), (0.5625, 0.9743, 0.2165), (0.5, 0.866, 0.25), (0.4375, 0.7578, 0.2165), (0.3501, 0.465, 0.125), (0.3352, 0.4456, 3.062e-17), (0.3501, 0.465, -0.125), (0.4375, 0.7578, -0.2165), (0.5, 0.866, -0.25), (0.5625, 0.9743, -0.2165), (0.6083, 1.054, -0.125), (0.8839, 0.8839, 0.0), (0.8602, 0.8602, 0.125), (0.7955, 0.7955, 0.2165), (0.7071, 0.7071, 0.25), (0.6187, 0.6187, 0.2165), (0.4951, 0.382, 0.125), (0.474, 0.3662, 3.062e-17), (0.4951, 0.382, -0.125), (0.6187, 0.6187, -0.2165), (0.7071, 0.7071, -0.25), (0.7955, 0.7955, -0.2165), (0.8602, 0.8602, -0.125), (1.083, 0.625, 0.0), (1.054, 0.6083, 0.125), (0.9743, 0.5625, 0.2165), (0.866, 0.5, 0.25), (0.7578, 0.4375, 0.2165), (0.6064, 0.2739, 0.125), (0.5805, 0.2627, 3.062e-17), (0.6064, 0.2739, -0.125), (0.7578, 0.4375, -0.2165), (0.866, 0.5, -0.25), (0.9743, 0.5625, -0.2165), (1.054, 0.6083, -0.125), (1.197, 0.3653, 1.531e-09), (1.164, 0.3566, 0.125), (1.076, 0.3329, 0.2165), (0.9553, 0.3006, 0.25), (0.8346, 0.2682, 0.2165), (0.6658, 0.1897, 0.125), (0.6368, 0.1839, 1.531e-09), (0.6658, 0.1897, -0.125), (0.8346, 0.2682, -0.2165), (0.9553, 0.3006, -0.25), (1.076, 0.3329, -0.2165), (1.164, 0.3566, -0.125), (1.187, 0.00202, -0.0084), (1.16, 0.01654, 0.1176), (1.08, 0.05569, 0.2119), (0.9676, 0.109, 0.2493), (0.8536, 0.1622, 0.2197), (0.6984, 0.248, 0.1335), (0.6678, 0.2605, 0.009496), (0.6914, 0.2475, -0.1164), (0.8414, 0.1613, -0.2131), (0.9535, 0.108, -0.2505), (1.067, 0.05482, -0.2209), (1.153, 0.01603, -0.1323), (0.9097, -0.1898, 0.01753), (0.8911, -0.1657, 0.1435), (0.8337, -0.09742, 0.2378), (0.7528, -0.003256, 0.2752), (0.6701, 0.09156, 0.2456), (0.5631, 0.2329, 0.1594), (0.5402, 0.2567, 0.03543), (0.5564, 0.2353, -0.09045), (0.6586, 0.09572, -0.1871), (0.7395, 0.001549, -0.2245), (0.8221, -0.09326, -0.195), (0.8844, -0.1633, -0.1064)], [], [(84, 0, 1, 85), (85, 1, 2, 86), (86, 2, 3, 87), (87, 3, 4, 88), (88, 4, 5, 89), (89, 5, 6, 90), (90, 6, 7, 91), (91, 7, 8, 92), (92, 8, 9, 93), (93, 9, 10, 94), (94, 10, 11, 95), (95, 11, 0, 84), (0, 12, 13, 1), (1, 13, 14, 2), (2, 14, 15, 3), (3, 15, 16, 4), (4, 16, 17, 5), (5, 17, 18, 6), (6, 18, 19, 7), (7, 19, 20, 8), (8, 20, 21, 9), (9, 21, 22, 10), (10, 22, 23, 11), (11, 23, 12, 0), (12, 24, 25, 13), (13, 25, 26, 14), (14, 26, 27, 15), (15, 27, 28, 16), (16, 28, 29, 17), (17, 29, 30, 18), (18, 30, 31, 19), (19, 31, 32, 20), (20, 32, 33, 21), (21, 33, 34, 22), (22, 34, 35, 23), (23, 35, 24, 12), (24, 36, 37, 25), (25, 37, 38, 26), (26, 38, 39, 27), (27, 39, 40, 28), (28, 40, 41, 29), (29, 41, 42, 30), (30, 42, 43, 31), (31, 43, 44, 32), (32, 44, 45, 33), (33, 45, 46, 34), (34, 46, 47, 35), (35, 47, 36, 24), (36, 48, 49, 37), (37, 49, 50, 38), (38, 50, 51, 39), (39, 51, 52, 40), (40, 52, 53, 41), (41, 53, 54, 42), (42, 54, 55, 43), (43, 55, 56, 44), (44, 56, 57, 45), (45, 57, 58, 46), (46, 58, 59, 47), (47, 59, 48, 36), (48, 60, 61, 49), (49, 61, 62, 50), (50, 62, 63, 51), (51, 63, 64, 52), (52, 64, 65, 53), (53, 65, 66, 54), (54, 66, 67, 55), (55, 67, 68, 56), (56, 68, 69, 57), (57, 69, 70, 58), (58, 70, 71, 59), (59, 71, 60, 48), (67, 66, 78, 79), (62, 61, 73, 74), (68, 67, 79, 80), (66, 65, 77, 78), (69, 68, 80, 81), (63, 62, 74, 75), (65, 64, 76, 77), (60, 71, 83, 72), (61, 60, 72, 73), (70, 69, 81, 82), (64, 63, 75, 76), (71, 70, 82, 83), (84, 85, 97, 96), (85, 86, 98, 97), (86, 87, 99, 98), (87, 88, 100, 99), (88, 89, 101, 100), (89, 90, 102, 101), (90, 91, 103, 102), (91, 92, 104, 103), (92, 93, 105, 104), (93, 94, 106, 105), (94, 95, 107, 106), (95, 84, 96, 107), (96, 97, 109, 108), (97, 98, 110, 109), (98, 99, 111, 110), (99, 100, 112, 111), (100, 101, 113, 112), (101, 102, 114, 113), (102, 103, 115, 114), (103, 104, 116, 115), (104, 105, 117, 116), (105, 106, 118, 117), (106, 107, 119, 118), (107, 96, 108, 119), (108, 109, 121, 120), (109, 110, 122, 121), (110, 111, 123, 122), (111, 112, 124, 123), (112, 113, 125, 124), (113, 114, 126, 125), (114, 115, 127, 126), (115, 116, 128, 127), (116, 117, 129, 128), (117, 118, 130, 129), (118, 119, 131, 130), (119, 108, 120, 131), (120, 121, 133, 132), (121, 122, 134, 133), (122, 123, 135, 134), (123, 124, 136, 135), (124, 125, 137, 136), (125, 126, 138, 137), (126, 127, 139, 138), (127, 128, 140, 139), (128, 129, 141, 140), (129, 130, 142, 141), (130, 131, 143, 142), (131, 120, 132, 143), (132, 133, 145, 144), (133, 134, 146, 145), (134, 135, 147, 146), (135, 136, 148, 147), (136, 137, 149, 148), (137, 138, 150, 149), (138, 139, 151, 150), (139, 140, 152, 151), (140, 141, 153, 152), (141, 142, 154, 153), (142, 143, 155, 154), (143, 132, 144, 155), (144, 145, 157, 156), (145, 146, 158, 157), (146, 147, 159, 158), (147, 148, 160, 159), (148, 149, 161, 160), (149, 150, 162, 161), (150, 151, 163, 162), (151, 152, 164, 163), (152, 153, 165, 164), (153, 154, 166, 165), (154, 155, 167, 166), (155, 144, 156, 167), (163, 175, 174, 162), (158, 170, 169, 157), (164, 176, 175, 163), (162, 174, 173, 161), (165, 177, 176, 164), (159, 171, 170, 158), (161, 173, 172, 160), (156, 168, 179, 167), (157, 169, 168, 156), (166, 178, 177, 165), (160, 172, 171, 159), (167, 179, 178, 166)])
me_torus_007.polygons.foreach_set('use_smooth', [True] * 168)
_uv = me_torus_007.uv_layers.new(name='UVMap')
_uv.uv.foreach_set('vector', [0.75, 0.5, 0.7917, 0.5, 0.7917, 0.5833, 0.75, 0.5833, 0.75, 0.5833, 0.7917, 0.5833, 0.7917, 0.6667, 0.75, 0.6667, 0.75, 0.6667, 0.7917, 0.6667, 0.7917, 0.75, 0.75, 0.75, 0.75, 0.75, 0.7917, 0.75, 0.7917, 0.8333, 0.75, 0.8333, 0.75, 0.8333, 0.7917, 0.8333, 0.7917, 0.9167, 0.75, 0.9167, 0.75, 0.9167, 0.7917, 0.9167, 0.7917, 1.0, 0.75, 1.0, 0.75, 2.22e-16, 0.7917, 2.22e-16, 0.7917, 0.08333, 0.75, 0.08333, 0.75, 0.08333, 0.7917, 0.08333, 0.7917, 0.1667, 0.75, 0.1667, 0.75, 0.1667, 0.7917, 0.1667, 0.7917, 0.25, 0.75, 0.25, 0.75, 0.25, 0.7917, 0.25, 0.7917, 0.3333, 0.75, 0.3333, 0.75, 0.3333, 0.7917, 0.3333, 0.7917, 0.4167, 0.75, 0.4167, 0.75, 0.4167, 0.7917, 0.4167, 0.7917, 0.5, 0.75, 0.5, 0.7917, 0.5, 0.8333, 0.5, 0.8333, 0.5833, 0.7917, 0.5833, 0.7917, 0.5833, 0.8333, 0.5833, 0.8333, 0.6667, 0.7917, 0.6667, 0.7917, 0.6667, 0.8333, 0.6667, 0.8333, 0.75, 0.7917, 0.75, 0.7917, 0.75, 0.8333, 0.75, 0.8333, 0.8333, 0.7917, 0.8333, 0.7917, 0.8333, 0.8333, 0.8333, 0.8333, 0.9167, 0.7917, 0.9167, 0.7917, 0.9167, 0.8333, 0.9167, 0.8333, 1.0, 0.7917, 1.0, 0.7917, 2.22e-16, 0.8333, 2.22e-16, 0.8333, 0.08333, 0.7917, 0.08333, 0.7917, 0.08333, 0.8333, 0.08333, 0.8333, 0.1667, 0.7917, 0.1667, 0.7917, 0.1667, 0.8333, 0.1667, 0.8333, 0.25, 0.7917, 0.25, 0.7917, 0.25, 0.8333, 0.25, 0.8333, 0.3333, 0.7917, 0.3333, 0.7917, 0.3333, 0.8333, 0.3333, 0.8333, 0.4167, 0.7917, 0.4167, 0.7917, 0.4167, 0.8333, 0.4167, 0.8333, 0.5, 0.7917, 0.5, 0.8333, 0.5, 0.875, 0.5, 0.875, 0.5833, 0.8333, 0.5833, 0.8333, 0.5833, 0.875, 0.5833, 0.875, 0.6667, 0.8333, 0.6667, 0.8333, 0.6667, 0.875, 0.6667, 0.875, 0.75, 0.8333, 0.75, 0.8333, 0.75, 0.875, 0.75, 0.875, 0.8333, 0.8333, 0.8333, 0.8333, 0.8333, 0.875, 0.8333, 0.875, 0.9167, 0.8333, 0.9167, 0.8333, 0.9167, 0.875, 0.9167, 0.875, 1.0, 0.8333, 1.0, 0.8333, 2.22e-16, 0.875, 2.22e-16, 0.875, 0.08333, 0.8333, 0.08333, 0.8333, 0.08333, 0.875, 0.08333, 0.875, 0.1667, 0.8333, 0.1667, 0.8333, 0.1667, 0.875, 0.1667, 0.875, 0.25, 0.8333, 0.25, 0.8333, 0.25, 0.875, 0.25, 0.875, 0.3333, 0.8333, 0.3333, 0.8333, 0.3333, 0.875, 0.3333, 0.875, 0.4167, 0.8333, 0.4167, 0.8333, 0.4167, 0.875, 0.4167, 0.875, 0.5, 0.8333, 0.5, 0.875, 0.5, 0.9167, 0.5, 0.9167, 0.5833, 0.875, 0.5833, 0.875, 0.5833, 0.9167, 0.5833, 0.9167, 0.6667, 0.875, 0.6667, 0.875, 0.6667, 0.9167, 0.6667, 0.9167, 0.75, 0.875, 0.75, 0.875, 0.75, 0.9167, 0.75, 0.9167, 0.8333, 0.875, 0.8333, 0.875, 0.8333, 0.9167, 0.8333, 0.9167, 0.9167, 0.875, 0.9167, 0.875, 0.9167, 0.9167, 0.9167, 0.9167, 1.0, 0.875, 1.0, 0.875, 2.22e-16, 0.9167, 2.22e-16, 0.9167, 0.08333, 0.875, 0.08333, 0.875, 0.08333, 0.9167, 0.08333, 0.9167, 0.1667, 0.875, 0.1667, 0.875, 0.1667, 0.9167, 0.1667, 0.9167, 0.25, 0.875, 0.25, 0.875, 0.25, 0.9167, 0.25, 0.9167, 0.3333, 0.875, 0.3333, 0.875, 0.3333, 0.9167, 0.3333, 0.9167, 0.4167, 0.875, 0.4167, 0.875, 0.4167, 0.9167, 0.4167, 0.9167, 0.5, 0.875, 0.5, 0.9167, 0.5, 0.9583, 0.5, 0.9583, 0.5833, 0.9167, 0.5833, 0.9167, 0.5833, 0.9583, 0.5833, 0.9583, 0.6667, 0.9167, 0.6667, 0.9167, 0.6667, 0.9583, 0.6667, 0.9583, 0.75, 0.9167, 0.75, 0.9167, 0.75, 0.9583, 0.75, 0.9583, 0.8333, 0.9167, 0.8333, 0.9167, 0.8333, 0.9583, 0.8333, 0.9583, 0.9167, 0.9167, 0.9167, 0.9167, 0.9167, 0.9583, 0.9167, 0.9583, 1.0, 0.9167, 1.0, 0.9167, 2.22e-16, 0.9583, 2.22e-16, 0.9583, 0.08333, 0.9167, 0.08333, 0.9167, 0.08333, 0.9583, 0.08333, 0.9583, 0.1667, 0.9167, 0.1667, 0.9167, 0.1667, 0.9583, 0.1667, 0.9583, 0.25, 0.9167, 0.25, 0.9167, 0.25, 0.9583, 0.25, 0.9583, 0.3333, 0.9167, 0.3333, 0.9167, 0.3333, 0.9583, 0.3333, 0.9583, 0.4167, 0.9167, 0.4167, 0.9167, 0.4167, 0.9583, 0.4167, 0.9583, 0.5, 0.9167, 0.5, 0.9583, 0.5, 1.0, 0.5, 1.0, 0.5833, 0.9583, 0.5833, 0.9583, 0.5833, 1.0, 0.5833, 1.0, 0.6667, 0.9583, 0.6667, 0.9583, 0.6667, 1.0, 0.6667, 1.0, 0.75, 0.9583, 0.75, 0.9583, 0.75, 1.0, 0.75, 1.0, 0.8333, 0.9583, 0.8333, 0.9583, 0.8333, 1.0, 0.8333, 1.0, 0.9167, 0.9583, 0.9167, 0.9583, 0.9167, 1.0, 0.9167, 1.0, 1.0, 0.9583, 1.0, 0.9583, 2.22e-16, 1.0, 2.22e-16, 1.0, 0.08333, 0.9583, 0.08333, 0.9583, 0.08333, 1.0, 0.08333, 1.0, 0.1667, 0.9583, 0.1667, 0.9583, 0.1667, 1.0, 0.1667, 1.0, 0.25, 0.9583, 0.25, 0.9583, 0.25, 1.0, 0.25, 1.0, 0.3333, 0.9583, 0.3333, 0.9583, 0.3333, 1.0, 0.3333, 1.0, 0.4167, 0.9583, 0.4167, 0.9583, 0.4167, 1.0, 0.4167, 1.0, 0.5, 0.9583, 0.5, 1.0, 0.08333, 1.0, 2.22e-16, 1.0, 2.22e-16, 1.0, 0.08333, 1.0, 0.6667, 1.0, 0.5833, 1.0, 0.5833, 1.0, 0.6667, 1.0, 0.1667, 1.0, 0.08333, 1.0, 0.08333, 1.0, 0.1667, 1.0, 1.0, 1.0, 0.9167, 1.0, 0.9167, 1.0, 1.0, 1.0, 0.25, 1.0, 0.1667, 1.0, 0.1667, 1.0, 0.25, 1.0, 0.75, 1.0, 0.6667, 1.0, 0.6667, 1.0, 0.75, 1.0, 0.9167, 1.0, 0.8333, 1.0, 0.8333, 1.0, 0.9167, 1.0, 0.5, 1.0, 0.4167, 1.0, 0.4167, 1.0, 0.5, 1.0, 0.5833, 1.0, 0.5, 1.0, 0.5, 1.0, 0.5833, 1.0, 0.3333, 1.0, 0.25, 1.0, 0.25, 1.0, 0.3333, 1.0, 0.8333, 1.0, 0.75, 1.0, 0.75, 1.0, 0.8333, 1.0, 0.4167, 1.0, 0.3333, 1.0, 0.3333, 1.0, 0.4167, 0.75, 0.5, 0.75, 0.5833, 0.7917, 0.5833, 0.7917, 0.5, 0.75, 0.5833, 0.75, 0.6667, 0.7917, 0.6667, 0.7917, 0.5833, 0.75, 0.6667, 0.75, 0.75, 0.7917, 0.75, 0.7917, 0.6667, 0.75, 0.75, 0.75, 0.8333, 0.7917, 0.8333, 0.7917, 0.75, 0.75, 0.8333, 0.75, 0.9167, 0.7917, 0.9167, 0.7917, 0.8333, 0.75, 0.9167, 0.75, 1.0, 0.7917, 1.0, 0.7917, 0.9167, 0.75, 2.22e-16, 0.75, 0.08333, 0.7917, 0.08333, 0.7917, 2.22e-16, 0.75, 0.08333, 0.75, 0.1667, 0.7917, 0.1667, 0.7917, 0.08333, 0.75, 0.1667, 0.75, 0.25, 0.7917, 0.25, 0.7917, 0.1667, 0.75, 0.25, 0.75, 0.3333, 0.7917, 0.3333, 0.7917, 0.25, 0.75, 0.3333, 0.75, 0.4167, 0.7917, 0.4167, 0.7917, 0.3333, 0.75, 0.4167, 0.75, 0.5, 0.7917, 0.5, 0.7917, 0.4167, 0.7917, 0.5, 0.7917, 0.5833, 0.8333, 0.5833, 0.8333, 0.5, 0.7917, 0.5833, 0.7917, 0.6667, 0.8333, 0.6667, 0.8333, 0.5833, 0.7917, 0.6667, 0.7917, 0.75, 0.8333, 0.75, 0.8333, 0.6667, 0.7917, 0.75, 0.7917, 0.8333, 0.8333, 0.8333, 0.8333, 0.75, 0.7917, 0.8333, 0.7917, 0.9167, 0.8333, 0.9167, 0.8333, 0.8333, 0.7917, 0.9167, 0.7917, 1.0, 0.8333, 1.0, 0.8333, 0.9167, 0.7917, 2.22e-16, 0.7917, 0.08333, 0.8333, 0.08333, 0.8333, 2.22e-16, 0.7917, 0.08333, 0.7917, 0.1667, 0.8333, 0.1667, 0.8333, 0.08333, 0.7917, 0.1667, 0.7917, 0.25, 0.8333, 0.25, 0.8333, 0.1667, 0.7917, 0.25, 0.7917, 0.3333, 0.8333, 0.3333, 0.8333, 0.25, 0.7917, 0.3333, 0.7917, 0.4167, 0.8333, 0.4167, 0.8333, 0.3333, 0.7917, 0.4167, 0.7917, 0.5, 0.8333, 0.5, 0.8333, 0.4167, 0.8333, 0.5, 0.8333, 0.5833, 0.875, 0.5833, 0.875, 0.5, 0.8333, 0.5833, 0.8333, 0.6667, 0.875, 0.6667, 0.875, 0.5833, 0.8333, 0.6667, 0.8333, 0.75, 0.875, 0.75, 0.875, 0.6667, 0.8333, 0.75, 0.8333, 0.8333, 0.875, 0.8333, 0.875, 0.75, 0.8333, 0.8333, 0.8333, 0.9167, 0.875, 0.9167, 0.875, 0.8333, 0.8333, 0.9167, 0.8333, 1.0, 0.875, 1.0, 0.875, 0.9167, 0.8333, 2.22e-16, 0.8333, 0.08333, 0.875, 0.08333, 0.875, 2.22e-16, 0.8333, 0.08333, 0.8333, 0.1667, 0.875, 0.1667, 0.875, 0.08333, 0.8333, 0.1667, 0.8333, 0.25, 0.875, 0.25, 0.875, 0.1667, 0.8333, 0.25, 0.8333, 0.3333, 0.875, 0.3333, 0.875, 0.25, 0.8333, 0.3333, 0.8333, 0.4167, 0.875, 0.4167, 0.875, 0.3333, 0.8333, 0.4167, 0.8333, 0.5, 0.875, 0.5, 0.875, 0.4167, 0.875, 0.5, 0.875, 0.5833, 0.9167, 0.5833, 0.9167, 0.5, 0.875, 0.5833, 0.875, 0.6667, 0.9167, 0.6667, 0.9167, 0.5833, 0.875, 0.6667, 0.875, 0.75, 0.9167, 0.75, 0.9167, 0.6667, 0.875, 0.75, 0.875, 0.8333, 0.9167, 0.8333, 0.9167, 0.75, 0.875, 0.8333, 0.875, 0.9167, 0.9167, 0.9167, 0.9167, 0.8333, 0.875, 0.9167, 0.875, 1.0, 0.9167, 1.0, 0.9167, 0.9167, 0.875, 2.22e-16, 0.875, 0.08333, 0.9167, 0.08333, 0.9167, 2.22e-16, 0.875, 0.08333, 0.875, 0.1667, 0.9167, 0.1667, 0.9167, 0.08333, 0.875, 0.1667, 0.875, 0.25, 0.9167, 0.25, 0.9167, 0.1667, 0.875, 0.25, 0.875, 0.3333, 0.9167, 0.3333, 0.9167, 0.25, 0.875, 0.3333, 0.875, 0.4167, 0.9167, 0.4167, 0.9167, 0.3333, 0.875, 0.4167, 0.875, 0.5, 0.9167, 0.5, 0.9167, 0.4167, 0.9167, 0.5, 0.9167, 0.5833, 0.9583, 0.5833, 0.9583, 0.5, 0.9167, 0.5833, 0.9167, 0.6667, 0.9583, 0.6667, 0.9583, 0.5833, 0.9167, 0.6667, 0.9167, 0.75, 0.9583, 0.75, 0.9583, 0.6667, 0.9167, 0.75, 0.9167, 0.8333, 0.9583, 0.8333, 0.9583, 0.75, 0.9167, 0.8333, 0.9167, 0.9167, 0.9583, 0.9167, 0.9583, 0.8333, 0.9167, 0.9167, 0.9167, 1.0, 0.9583, 1.0, 0.9583, 0.9167, 0.9167, 2.22e-16, 0.9167, 0.08333, 0.9583, 0.08333, 0.9583, 2.22e-16, 0.9167, 0.08333, 0.9167, 0.1667, 0.9583, 0.1667, 0.9583, 0.08333, 0.9167, 0.1667, 0.9167, 0.25, 0.9583, 0.25, 0.9583, 0.1667, 0.9167, 0.25, 0.9167, 0.3333, 0.9583, 0.3333, 0.9583, 0.25, 0.9167, 0.3333, 0.9167, 0.4167, 0.9583, 0.4167, 0.9583, 0.3333, 0.9167, 0.4167, 0.9167, 0.5, 0.9583, 0.5, 0.9583, 0.4167, 0.9583, 0.5, 0.9583, 0.5833, 1.0, 0.5833, 1.0, 0.5, 0.9583, 0.5833, 0.9583, 0.6667, 1.0, 0.6667, 1.0, 0.5833, 0.9583, 0.6667, 0.9583, 0.75, 1.0, 0.75, 1.0, 0.6667, 0.9583, 0.75, 0.9583, 0.8333, 1.0, 0.8333, 1.0, 0.75, 0.9583, 0.8333, 0.9583, 0.9167, 1.0, 0.9167, 1.0, 0.8333, 0.9583, 0.9167, 0.9583, 1.0, 1.0, 1.0, 1.0, 0.9167, 0.9583, 2.22e-16, 0.9583, 0.08333, 1.0, 0.08333, 1.0, 2.22e-16, 0.9583, 0.08333, 0.9583, 0.1667, 1.0, 0.1667, 1.0, 0.08333, 0.9583, 0.1667, 0.9583, 0.25, 1.0, 0.25, 1.0, 0.1667, 0.9583, 0.25, 0.9583, 0.3333, 1.0, 0.3333, 1.0, 0.25, 0.9583, 0.3333, 0.9583, 0.4167, 1.0, 0.4167, 1.0, 0.3333, 0.9583, 0.4167, 0.9583, 0.5, 1.0, 0.5, 1.0, 0.4167, 1.0, 0.08333, 1.0, 0.08333, 1.0, 2.22e-16, 1.0, 2.22e-16, 1.0, 0.6667, 1.0, 0.6667, 1.0, 0.5833, 1.0, 0.5833, 1.0, 0.1667, 1.0, 0.1667, 1.0, 0.08333, 1.0, 0.08333, 1.0, 1.0, 1.0, 1.0, 1.0, 0.9167, 1.0, 0.9167, 1.0, 0.25, 1.0, 0.25, 1.0, 0.1667, 1.0, 0.1667, 1.0, 0.75, 1.0, 0.75, 1.0, 0.6667, 1.0, 0.6667, 1.0, 0.9167, 1.0, 0.9167, 1.0, 0.8333, 1.0, 0.8333, 1.0, 0.5, 1.0, 0.5, 1.0, 0.4167, 1.0, 0.4167, 1.0, 0.5833, 1.0, 0.5833, 1.0, 0.5, 1.0, 0.5, 1.0, 0.3333, 1.0, 0.3333, 1.0, 0.25, 1.0, 0.25, 1.0, 0.8333, 1.0, 0.8333, 1.0, 0.75, 1.0, 0.75, 1.0, 0.4167, 1.0, 0.4167, 1.0, 0.3333, 1.0, 0.3333])
me_torus_007.use_remesh_fix_poles = True
me_torus_007.use_remesh_preserve_attributes = False
me_torus_007.update()
me_sphere_004 = bpy.data.meshes.new('Sphere.004')
me_sphere_004.from_pydata([(0.0, 0.7071, 0.7071), (0.0, 0.9239, 0.3827), (0.0, 0.9239, -0.3827), (0.0, 0.3827, -0.9239), (0.1464, 0.3536, 0.9239), (0.2706, 0.6533, 0.7071), (0.3536, 0.8536, 0.3827), (0.3827, 0.9239, -4.371e-08), (0.3536, 0.8536, -0.3827), (0.2706, 0.6533, -0.7071), (0.1464, 0.3536, -0.9239), (0.2706, 0.2706, 0.9239), (0.5, 0.5, 0.7071), (0.6533, 0.6533, 0.3827), (0.7071, 0.7071, -4.371e-08), (0.6533, 0.6533, -0.3827), (0.5, 0.5, -0.7071), (0.2706, 0.2706, -0.9239), (0.3536, 0.1464, 0.9239), (0.6533, 0.2706, 0.7071), (0.8536, 0.3536, 0.3827), (0.9239, 0.3827, -4.371e-08), (0.8536, 0.3536, -0.3827), (0.6533, 0.2706, -0.7071), (0.3536, 0.1464, -0.9239), (0.3827, -9.606e-08, 0.9239), (0.7071, -1.855e-07, 0.7071), (0.9239, -2.153e-07, 0.3827), (1.0, -2.451e-07, -4.371e-08), (0.9239, -2.153e-07, -0.3827), (0.7071, -1.855e-07, -0.7071), (0.3827, -1.259e-07, -0.9239), (0.3536, -0.1464, 0.9239), (0.6533, -0.2706, 0.7071), (0.8536, -0.3536, 0.3827), (0.9239, -0.3827, -4.371e-08), (0.8536, -0.3536, -0.3827), (0.6533, -0.2706, -0.7071), (0.3536, -0.1464, -0.9239), (0.2706, -0.2706, 0.9239), (0.5, -0.5, 0.7071), (0.6533, -0.6533, 0.3827), (0.7071, -0.7071, -4.371e-08), (0.6533, -0.6533, -0.3827), (0.5, -0.5, -0.7071), (0.2706, -0.2706, -0.9239), (0.1464, -0.3536, 0.9239), (0.2706, -0.6533, 0.7071), (0.3536, -0.8536, 0.3827), (0.3827, -0.9239, -4.371e-08), (0.3536, -0.8536, -0.3827), (0.2706, -0.6533, -0.7071), (0.1464, -0.3536, -0.9239), (-3.553e-14, -1.748e-07, 1.0), (-7.085e-08, -0.3827, 0.9239), (-8.575e-08, -0.7071, 0.7071), (-2.646e-07, -0.9239, 0.3827), (-2.944e-07, -1.0, -4.371e-08), (-2.646e-07, -0.9239, -0.3827), (-8.575e-08, -0.7071, -0.7071), (-8.575e-08, -0.3827, -0.9239), (0.0, -8.742e-08, -1.0), (2.123e-07, 0.3827, 0.9239), (5.997e-07, 1.0, -4.371e-08), (3.017e-07, 0.7071, -0.7071)], [], [(2, 63, 7, 8), (1, 0, 5, 6), (62, 53, 4), (61, 3, 10), (64, 2, 8, 9), (63, 1, 6, 7), (0, 62, 4, 5), (3, 64, 9, 10), (61, 10, 17), (9, 8, 15, 16), (7, 6, 13, 14), (5, 4, 11, 12), (10, 9, 16, 17), (8, 7, 14, 15), (6, 5, 12, 13), (4, 53, 11), (12, 11, 18, 19), (17, 16, 23, 24), (15, 14, 21, 22), (13, 12, 19, 20), (11, 53, 18), (61, 17, 24), (16, 15, 22, 23), (14, 13, 20, 21), (24, 23, 30, 31), (22, 21, 28, 29), (20, 19, 26, 27), (18, 53, 25), (61, 24, 31), (23, 22, 29, 30), (21, 20, 27, 28), (19, 18, 25, 26), (25, 53, 32), (61, 31, 38), (30, 29, 36, 37), (28, 27, 34, 35), (26, 25, 32, 33), (31, 30, 37, 38), (29, 28, 35, 36), (27, 26, 33, 34), (37, 36, 43, 44), (35, 34, 41, 42), (33, 32, 39, 40), (38, 37, 44, 45), (36, 35, 42, 43), (34, 33, 40, 41), (32, 53, 39), (61, 38, 45), (45, 44, 51, 52), (43, 42, 49, 50), (41, 40, 47, 48), (39, 53, 46), (61, 45, 52), (44, 43, 50, 51), (42, 41, 48, 49), (40, 39, 46, 47), (50, 49, 57, 58), (48, 47, 55, 56), (46, 53, 54), (61, 52, 60), (51, 50, 58, 59), (49, 48, 56, 57), (47, 46, 54, 55), (52, 51, 59, 60)])
me_sphere_004.polygons.foreach_set('use_smooth', [True] * 64)
_uv = me_sphere_004.uv_layers.new(name='UVMap')
_uv.uv.foreach_set('vector', [0.75, 0.375, 0.75, 0.5, 0.6875, 0.5, 0.6875, 0.375, 0.75, 0.625, 0.75, 0.75, 0.6875, 0.75, 0.6875, 0.625, 0.75, 0.875, 0.7187, 1.0, 0.6875, 0.875, 0.7188, 0.0, 0.75, 0.125, 0.6875, 0.125, 0.75, 0.25, 0.75, 0.375, 0.6875, 0.375, 0.6875, 0.25, 0.75, 0.5, 0.75, 0.625, 0.6875, 0.625, 0.6875, 0.5, 0.75, 0.75, 0.75, 0.875, 0.6875, 0.875, 0.6875, 0.75, 0.75, 0.125, 0.75, 0.25, 0.6875, 0.25, 0.6875, 0.125, 0.6562, 0.0, 0.6875, 0.125, 0.625, 0.125, 0.6875, 0.25, 0.6875, 0.375, 0.625, 0.375, 0.625, 0.25, 0.6875, 0.5, 0.6875, 0.625, 0.625, 0.625, 0.625, 0.5, 0.6875, 0.75, 0.6875, 0.875, 0.625, 0.875, 0.625, 0.75, 0.6875, 0.125, 0.6875, 0.25, 0.625, 0.25, 0.625, 0.125, 0.6875, 0.375, 0.6875, 0.5, 0.625, 0.5, 0.625, 0.375, 0.6875, 0.625, 0.6875, 0.75, 0.625, 0.75, 0.625, 0.625, 0.6875, 0.875, 0.6562, 1.0, 0.625, 0.875, 0.625, 0.75, 0.625, 0.875, 0.5625, 0.875, 0.5625, 0.75, 0.625, 0.125, 0.625, 0.25, 0.5625, 0.25, 0.5625, 0.125, 0.625, 0.375, 0.625, 0.5, 0.5625, 0.5, 0.5625, 0.375, 0.625, 0.625, 0.625, 0.75, 0.5625, 0.75, 0.5625, 0.625, 0.625, 0.875, 0.5937, 1.0, 0.5625, 0.875, 0.5937, 0.0, 0.625, 0.125, 0.5625, 0.125, 0.625, 0.25, 0.625, 0.375, 0.5625, 0.375, 0.5625, 0.25, 0.625, 0.5, 0.625, 0.625, 0.5625, 0.625, 0.5625, 0.5, 0.5625, 0.125, 0.5625, 0.25, 0.5, 0.25, 0.5, 0.125, 0.5625, 0.375, 0.5625, 0.5, 0.5, 0.5, 0.5, 0.375, 0.5625, 0.625, 0.5625, 0.75, 0.5, 0.75, 0.5, 0.625, 0.5625, 0.875, 0.5312, 1.0, 0.5, 0.875, 0.5312, 0.0, 0.5625, 0.125, 0.5, 0.125, 0.5625, 0.25, 0.5625, 0.375, 0.5, 0.375, 0.5, 0.25, 0.5625, 0.5, 0.5625, 0.625, 0.5, 0.625, 0.5, 0.5, 0.5625, 0.75, 0.5625, 0.875, 0.5, 0.875, 0.5, 0.75, 0.5, 0.875, 0.4687, 1.0, 0.4375, 0.875, 0.4687, 0.0, 0.5, 0.125, 0.4375, 0.125, 0.5, 0.25, 0.5, 0.375, 0.4375, 0.375, 0.4375, 0.25, 0.5, 0.5, 0.5, 0.625, 0.4375, 0.625, 0.4375, 0.5, 0.5, 0.75, 0.5, 0.875, 0.4375, 0.875, 0.4375, 0.75, 0.5, 0.125, 0.5, 0.25, 0.4375, 0.25, 0.4375, 0.125, 0.5, 0.375, 0.5, 0.5, 0.4375, 0.5, 0.4375, 0.375, 0.5, 0.625, 0.5, 0.75, 0.4375, 0.75, 0.4375, 0.625, 0.4375, 0.25, 0.4375, 0.375, 0.375, 0.375, 0.375, 0.25, 0.4375, 0.5, 0.4375, 0.625, 0.375, 0.625, 0.375, 0.5, 0.4375, 0.75, 0.4375, 0.875, 0.375, 0.875, 0.375, 0.75, 0.4375, 0.125, 0.4375, 0.25, 0.375, 0.25, 0.375, 0.125, 0.4375, 0.375, 0.4375, 0.5, 0.375, 0.5, 0.375, 0.375, 0.4375, 0.625, 0.4375, 0.75, 0.375, 0.75, 0.375, 0.625, 0.4375, 0.875, 0.4062, 1.0, 0.375, 0.875, 0.4062, 0.0, 0.4375, 0.125, 0.375, 0.125, 0.375, 0.125, 0.375, 0.25, 0.3125, 0.25, 0.3125, 0.125, 0.375, 0.375, 0.375, 0.5, 0.3125, 0.5, 0.3125, 0.375, 0.375, 0.625, 0.375, 0.75, 0.3125, 0.75, 0.3125, 0.625, 0.375, 0.875, 0.3437, 1.0, 0.3125, 0.875, 0.3437, 0.0, 0.375, 0.125, 0.3125, 0.125, 0.375, 0.25, 0.375, 0.375, 0.3125, 0.375, 0.3125, 0.25, 0.375, 0.5, 0.375, 0.625, 0.3125, 0.625, 0.3125, 0.5, 0.375, 0.75, 0.375, 0.875, 0.3125, 0.875, 0.3125, 0.75, 0.3125, 0.375, 0.3125, 0.5, 0.25, 0.5, 0.25, 0.375, 0.3125, 0.625, 0.3125, 0.75, 0.25, 0.75, 0.25, 0.625, 0.3125, 0.875, 0.2812, 1.0, 0.25, 0.875, 0.2812, 0.0, 0.3125, 0.125, 0.25, 0.125, 0.3125, 0.25, 0.3125, 0.375, 0.25, 0.375, 0.25, 0.25, 0.3125, 0.5, 0.3125, 0.625, 0.25, 0.625, 0.25, 0.5, 0.3125, 0.75, 0.3125, 0.875, 0.25, 0.875, 0.25, 0.75, 0.3125, 0.125, 0.3125, 0.25, 0.25, 0.25, 0.25, 0.125])
me_sphere_004.use_remesh_fix_poles = True
me_sphere_004.use_remesh_preserve_attributes = False
me_sphere_004.update()
arm_armature_001 = bpy.data.armatures.new('Armature.001')  # bones are not reproduced

# ---- objects
ob_sphere = bpy.data.objects.new('Sphere', me_sphere_001)
ob_eyelid_tizzop = bpy.data.objects.new('Eyelid-Tizzop', me_torus_008)
ob_eyelid_top_l_001 = bpy.data.objects.new('Eyelid-Top-L.001', me_torus_007)
ob_eyeball_l_001 = bpy.data.objects.new('Eyeball-L.001', me_sphere_004)
ob_armature = bpy.data.objects.new('Armature', arm_armature_001)

# ---- transforms, parenting, visibility, modifiers, constraints
ob_sphere.parent = ob_armature
ob_sphere.matrix_parent_inverse = Matrix(((3.314, -0.0, 0.0, -0.0), (-0.0, 3.314, -0.0, -0.004508), (0.0, -0.0, 3.314, -3.073), (-0.0, 0.0, -0.0, 1.0)))
ob_sphere.location = (0.0, 1.529e-15, 0.0)
_vg = ob_sphere.vertex_groups.new(name='Top')
for _i, _w in zip([0, 4, 5, 10, 11, 16, 17, 22, 23, 24, 28, 29, 30, 34, 35, 40, 41, 46, 47, 48, 53, 54, 59, 60, 61, 66, 68, 72, 73, 74, 78, 79, 84, 85, 90, 91, 96], [1.0, 0.08595, 0.9996, 0.01497, 1.0, 0.002413, 1.0, 0.008862, 0.001618, 0.0, 0.0, 0.0, 0.0, 0.0, 0.0, 0.0, 0.0, 0.0, 0.0, 0.0, 0.0, 0.0, 0.0, 0.0, 0.0, 0.0, 0.0, 0.0007283, 0.000784, 0.0, 1.358e-05, 1.0, 0.0001932, 1.0, 0.02569, 1.0, 0.03782]): _vg.add([_i], _w, 'REPLACE')
_vg = ob_sphere.vertex_groups.new(name='Mid')
for _i, _w in zip([0, 1, 5, 6, 10, 11, 12, 16, 17, 18, 22, 23, 24, 28, 29, 30, 36, 46, 61, 67, 68, 73, 74, 79, 80, 85, 86, 91, 92, 102, 110, 119, 123, 124], [1.0, 1.0, 1.0, 1.0, 0.0, 0.9996, 1.0, 0.0, 1.0, 1.0, 0.0, 3e-06, 3.833e-12, 0.0, 0.0, 0.0, 0.0, 0.0, 0.0, 0.0, 0.0, 0.001509, 5.671e-09, 1.0, 1.0, 1.0, 1.0, 1.0, 1.0, 0.0, 0.0, 0.0, 0.0, 0.0]): _vg.add([_i], _w, 'REPLACE')
_vg = ob_sphere.vertex_groups.new(name='Bottom')
for _i, _w in zip([1, 6, 12, 18, 24, 74, 80, 86, 92, 98, 101, 102, 107, 110, 112, 118, 119, 121, 123, 124], [1.0, 1.0, 0.9999, 0.9995, 0.0, 4.375e-05, 1.0, 1.0, 1.0, 0.9973, 1.0, 2.086e-06, 1.0, 0.002471, 1.0, 0.9996, 0.9997, 1.0, 0.0, 0.0]): _vg.add([_i], _w, 'REPLACE')
_m = ob_sphere.modifiers.new('Armature', 'ARMATURE')
_m = ob_sphere.modifiers.new('Armature.001', 'ARMATURE')
_m.object = ob_armature
ob_eyelid_tizzop.location = (0.0, 0.0, 0.0)
ob_eyelid_tizzop.rotation_euler = (0.0, -3.142, 0.0)
ob_eyelid_tizzop.scale = (1.019, 1.019, 0.9055)
_vg = ob_eyelid_tizzop.vertex_groups.new(name='TopEyelid')
for _i, _w in zip([0, 1, 2, 3, 4, 5, 6, 7, 8, 9, 10, 11, 12, 13, 14, 15, 16, 17, 18, 19, 20, 21, 22, 23, 24, 25, 26, 27, 28, 29, 30, 31, 32, 33, 34, 35, 36, 37, 38, 39, 40, 41, 42, 43, 44, 45, 46, 47, 48, 49, 50, 51, 52, 53, 54, 55, 56, 57, 58, 59, 60, 61, 62, 63, 64, 65, 66, 67, 68, 69, 70, 71, 72, 73, 74, 75, 76, 77, 78, 79, 80, 81, 82, 83, 84, 85, 86, 87, 88, 89, 90, 91, 92, 93, 94, 95, 96, 97, 98, 99, 100, 101, 102, 103, 104, 105, 106, 107, 108, 109, 110, 111, 112, 113, 114, 115, 116, 117, 118, 119, 120, 121, 122, 123, 124, 125, 126, 127, 128, 129, 130, 131, 132, 133, 134, 135, 136, 137, 138, 139, 140, 141, 142, 143, 144, 145, 146, 147, 148, 149, 150, 151, 152, 153, 154, 155, 156, 157, 158, 159, 160, 161, 162, 163, 164, 165, 166, 167, 168, 169, 170, 171, 172, 173, 174, 175, 176, 177, 178, 179], [1.0, 1.0, 1.0, 1.0, 1.0, 1.0, 1.0, 1.0, 1.0, 1.0, 1.0, 1.0, 1.0, 1.0, 1.0, 1.0, 1.0, 1.0, 1.0, 1.0, 1.0, 1.0, 1.0, 1.0, 1.0, 1.0, 1.0, 1.0, 1.0, 1.0, 1.0, 1.0, 1.0, 1.0, 1.0, 1.0, 1.0, 1.0, 1.0, 1.0, 1.0, 1.0, 1.0, 1.0, 1.0, 1.0, 1.0, 1.0, 1.0, 1.0, 1.0, 1.0, 1.0, 1.0, 1.0, 1.0, 1.0, 1.0, 1.0, 1.0, 1.0, 1.0, 1.0, 1.0, 1.0, 0.9999, 1.0, 1.0, 1.0, 1.0, 1.0, 1.0, 1.0, 1.0, 1.0, 1.0, 1.0, 0.999, 0.9993, 1.0, 1.0, 1.0, 1.0, 1.0, 1.0, 1.0, 1.0, 1.0, 1.0, 1.0, 1.0, 1.0, 1.0, 1.0, 1.0, 1.0, 1.0, 1.0, 1.0, 1.0, 1.0, 1.0, 1.0, 1.0, 1.0, 1.0, 1.0, 1.0, 1.0, 1.0, 1.0, 1.0, 1.0, 1.0, 1.0, 1.0, 1.0, 1.0, 1.0, 1.0, 1.0, 1.0, 1.0, 1.0, 1.0, 1.0, 1.0, 1.0, 1.0, 1.0, 1.0, 1.0, 1.0, 1.0, 1.0, 1.0, 1.0, 1.0, 1.0, 1.0, 1.0, 1.0, 1.0, 1.0, 1.0, 1.0, 1.0, 1.0, 1.0, 1.0, 1.0, 1.0, 1.0, 1.0, 1.0, 1.0, 1.0, 1.0, 1.0, 1.0, 1.0, 1.0, 1.0, 1.0, 1.0, 1.0, 1.0, 1.0, 1.0, 1.0, 1.0, 1.0, 1.0, 1.0, 0.9949, 0.9959, 1.0, 1.0, 1.0, 1.0]): _vg.add([_i], _w, 'REPLACE')
_m = ob_eyelid_tizzop.modifiers.new('Armature', 'ARMATURE')
_m = ob_eyelid_tizzop.modifiers.new('Auto Smooth', 'NODES')
_m.node_group = ng_auto_smooth
_gi = [s.identifier for s in ng_auto_smooth.interface.items_tree if s.item_type == 'SOCKET' and s.in_out == 'INPUT']
_m[_gi[1]] = 1.92  # Angle
ob_eyelid_top_l_001.location = (-0.04098, -0.02649, 0.1582)
ob_eyelid_top_l_001.rotation_euler = (-0.1247, -3.037, -1.7)
ob_eyelid_top_l_001.scale = (1.019, 1.019, 0.9055)
_m = ob_eyelid_top_l_001.modifiers.new('Auto Smooth', 'NODES')
_m.node_group = ng_auto_smooth
_gi = [s.identifier for s in ng_auto_smooth.interface.items_tree if s.item_type == 'SOCKET' and s.in_out == 'INPUT']
_m[_gi[1]] = 1.92  # Angle
ob_eyeball_l_001.location = (0.0, 0.0, 0.0)
ob_eyeball_l_001.rotation_euler = (0.0, -0.0, 1.571)
ob_eyeball_l_001.scale = (0.954, 0.954, 0.954)
_m = ob_eyeball_l_001.modifiers.new('Auto Smooth', 'NODES')
_m.node_group = ng_auto_smooth
_gi = [s.identifier for s in ng_auto_smooth.interface.items_tree if s.item_type == 'SOCKET' and s.in_out == 'INPUT']
_m[_gi[1]] = 0.4084  # Angle
ob_armature.location = (0.0, 0.00136, 0.9273)
ob_armature.scale = (0.3018, 0.3018, 0.3018)
ob_armature.show_in_front = True

# ---- collection membership
scene.collection.objects.link(ob_sphere)
col_testeye.objects.link(ob_eyelid_tizzop)
col_testeye.objects.link(ob_eyelid_top_l_001)
col_testeye.objects.link(ob_eyeball_l_001)
col_testeye.objects.link(ob_armature)

# ---- scene / render settings (as saved in the file)
scene.frame_start = 1; scene.frame_end = 250; scene.frame_set(217)
scene.render.engine = 'BLENDER_EEVEE_NEXT'
scene.cycles.use_denoising = False
scene.cycles.samples = 128
scene.cycles.sampling_pattern = 'TABULATED_SOBOL'
scene.cycles.use_adaptive_sampling = False
scene.cycles.use_light_tree = False
scene.view_settings.view_transform = 'Filmic'
bpy.context.view_layer.update()

# ---- added for rendering (the .blend has no active camera and no usable light): camera, sun
cam_auto = bpy.data.cameras.new('AutoCamera')
cam_auto.lens = 50.0
cam_auto.sensor_width = 36.0
cam_auto.clip_end = 1000.0
ob_auto_camera = bpy.data.objects.new('AutoCamera', cam_auto)
scene.collection.objects.link(ob_auto_camera)
ob_auto_camera.location = (4.03231, -4.80742, 3.15358)
ob_auto_camera.rotation_euler = (1.09748, -7.21219e-08, 0.694738)
scene.camera = ob_auto_camera
light_auto_sun = bpy.data.lights.new('AutoSun', 'SUN')
light_auto_sun.energy = 3.0
light_auto_sun.angle = 0.0523599
ob_auto_sun = bpy.data.objects.new('AutoSun', light_auto_sun)
scene.collection.objects.link(ob_auto_sun)
ob_auto_sun.rotation_euler = (0.872665, 0.174533, 0.523599)
bpy.context.view_layer.update()
